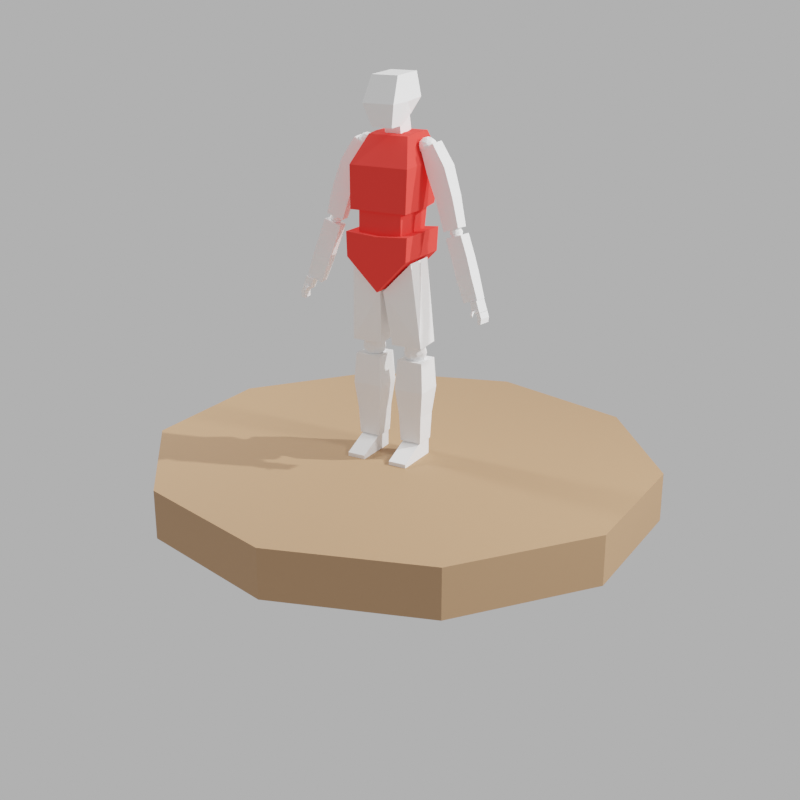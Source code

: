 # Source: character.blend  (saved by Blender 3.1.7; exported with 4.5.12 LTS)
import bpy
from mathutils import Matrix  # noqa: F401  (used for matrix-valued properties, if any)

bpy.ops.wm.read_factory_settings(use_empty=True)
scene = bpy.context.scene
scene.name = 'Scene'

# ---- collections
col_setup = bpy.data.collections.new('Setup'); scene.collection.children.link(col_setup)
col_lighting = bpy.data.collections.new('Lighting'); scene.collection.children.link(col_lighting)

# ---- materials (node trees are filled in below, after node groups)
mat_material = bpy.data.materials.new('Material')
mat_material.alpha_threshold = 0.0
mat_material.line_color = (0.0, 0.0, 0.0, 1.0)
mat_material_002 = bpy.data.materials.new('Material.002')
mat_material_009 = bpy.data.materials.new('Material.009')

# ---- material node trees
mat_material.use_nodes = True; mat_material.node_tree.nodes.clear()
_N = mat_material.node_tree.nodes; _L = mat_material.node_tree.links
n0 = _N.new('ShaderNodeOutputMaterial'); n0.name = 'Material Output'; n0.location = (300, 300)
n1 = _N.new('ShaderNodeBsdfPrincipled'); n1.name = 'Principled BSDF'; n1.location = (10, 300)
n1.distribution = 'GGX'
n1.subsurface_method = 'BURLEY'
n1.inputs[0].default_value = (1.0, 1.0, 1.0, 1.0)
n1.inputs[2].default_value = 1.0
n1.inputs[3].default_value = 1.45
n1.inputs[27].default_value = (0.0, 0.0, 0.0, 1.0)
n1.inputs[28].default_value = 1.0
_L.new(n1.outputs[0], n0.inputs[0])
n0.is_active_output = True
mat_material_002.use_nodes = True; mat_material_002.node_tree.nodes.clear()
_N = mat_material_002.node_tree.nodes; _L = mat_material_002.node_tree.links
n0 = _N.new('ShaderNodeBsdfPrincipled'); n0.name = 'Principled BSDF'; n0.location = (10, 300)
n0.distribution = 'GGX'
n0.subsurface_method = 'BURLEY'
n0.inputs[0].default_value = (1.0, 0.05512, 0.04501, 1.0)
n0.inputs[2].default_value = 1.0
n0.inputs[3].default_value = 1.45
n0.inputs[13].default_value = 0.2
n0.inputs[27].default_value = (0.0, 0.0, 0.0, 1.0)
n0.inputs[28].default_value = 1.0
n1 = _N.new('ShaderNodeOutputMaterial'); n1.name = 'Material Output'; n1.location = (300, 300)
_L.new(n0.outputs[0], n1.inputs[0])
n1.is_active_output = True
mat_material_009.use_nodes = True; mat_material_009.node_tree.nodes.clear()
_N = mat_material_009.node_tree.nodes; _L = mat_material_009.node_tree.links
n0 = _N.new('ShaderNodeBsdfPrincipled'); n0.name = 'Principled BSDF'; n0.location = (10, 300)
n0.distribution = 'GGX'
n0.subsurface_method = 'RANDOM_WALK_SKIN'
n0.inputs[0].default_value = (0.4385, 0.2505, 0.1326, 1.0)
n0.inputs[2].default_value = 0.75
n0.inputs[3].default_value = 1.45
n0.inputs[27].default_value = (0.0, 0.0, 0.0, 1.0)
n0.inputs[28].default_value = 1.0
n1 = _N.new('ShaderNodeOutputMaterial'); n1.name = 'Material Output'; n1.location = (300, 300)
_L.new(n0.outputs[0], n1.inputs[0])
n1.is_active_output = True

# ---- world
world_world = bpy.data.worlds.new('World'); scene.world = world_world
world_world.use_nodes = True; world_world.node_tree.nodes.clear()
_N = world_world.node_tree.nodes; _L = world_world.node_tree.links
n0 = _N.new('ShaderNodeOutputWorld'); n0.name = 'World Output'; n0.location = (300, 300)
n1 = _N.new('ShaderNodeBackground'); n1.name = 'Background'; n1.location = (10, 300)
n1.inputs[0].default_value = (0.4969, 0.4969, 0.4969, 1.0)
_L.new(n1.outputs[0], n0.inputs[0])
n0.is_active_output = True
world_world.color = (0.05088, 0.05088, 0.05088)
world_world.use_sun_shadow = False
world_world.sun_shadow_jitter_overblur = 0.0

# ---- cameras
cam_camera = bpy.data.cameras.new('Camera')
cam_camera.lens = 55.0

# ---- lights
light_sun = bpy.data.lights.new('Sun', 'SUN')
light_sun.transmission_factor = 0.0
light_sun.angle = 0.01745
light_sun.energy = 3.0
light_sun.shadow_soft_size = 0.125
light_area_001 = bpy.data.lights.new('Area.001', 'AREA')
light_area_001.transmission_factor = 0.0
light_area_001.energy = 785.4
light_area_001.shadow_soft_size = 1.0
light_area_001.shadow_maximum_resolution = 0.006
light_area_001.use_absolute_resolution = True
light_area_001.size = 1.0
light_area_001.size_y = 1.0
light_area = bpy.data.lights.new('Area', 'AREA')
light_area.transmission_factor = 0.0
light_area.energy = 785.4
light_area.shadow_soft_size = 1.0
light_area.shadow_maximum_resolution = 0.006
light_area.use_absolute_resolution = True
light_area.size = 1.0
light_area.size_y = 1.0

# ---- meshes
me_cube_016 = bpy.data.meshes.new('Cube.016')
me_cube_016.from_pydata([(-0.7112, -0.6588, -1.311), (1.04, -0.7204, -0.6422), (-1.158, 0.908, 1.919), (0.5935, 0.8464, 2.588), (0.0044, -0.5134, -3.207), (1.756, -0.5751, -2.538), (-0.4423, 1.053, 0.02299), (1.309, 0.9917, 0.6917), (-1.01, -0.0196, 1.391), (0.7418, -0.08122, 2.06), (-0.567, 0.04998, -1.081), (1.184, -0.01164, -0.4127), (-63.18, 3.799, 152.3), (-50.08, 3.217, 160.9), (-61.47, 7.464, 153.4), (-48.36, 6.882, 162.0), (-36.71, 2.787, 75.36), (-20.44, 2.215, 81.57), (-34.97, 5.914, 75.21), (-18.7, 5.342, 81.42), (-54.27, 7.403, 131.8), (-34.74, 6.768, 139.9), (-56.23, 3.413, 131.0), (-36.7, 2.777, 139.0), (-25.47, 6.045, 110.8), (-45.22, 3.09, 103.3), (-43.37, 6.649, 103.7), (-27.29, 2.407, 110.7), (-34.16, 2.711, 68.95), (-17.59, 2.128, 75.28), (-32.34, 5.978, 68.81), (-15.77, 5.395, 75.13), (-12.92, 1.923, 6.871), (2.233, 1.389, 12.66), (-11.25, 4.911, 6.735), (3.896, 4.378, 12.52), (-25.36, 5.836, 47.8), (-8.796, 5.253, 54.13), (-27.18, 2.569, 47.95), (-10.61, 1.986, 54.28), (-3.255, 4.941, 37.13), (-21.74, 2.097, 31.05), (-19.82, 5.524, 30.81), (-5.171, 1.514, 37.37), (-4.899, 1.141, 9.811), (2.296, 0.8878, 12.63), (-3.097, 4.377, 9.661), (4.099, 4.124, 12.48), (-1.042, 0.9705, -1.656), (6.154, 0.7175, 1.161), (0.761, 4.207, -1.807), (7.957, 3.954, 1.01), (2.578, 0.8639, -0.6189), (6.283, 0.7336, 0.8113), (4.381, 4.1, -0.7698), (8.086, 3.97, 0.6604), (4.202, 0.6931, -11.85), (7.907, 0.5628, -10.42), (6.004, 3.929, -12.0), (9.709, 3.799, -10.57), (6.34, 4.014, -6.594), (10.04, 3.883, -5.164), (4.538, 0.7775, -6.443), (8.242, 0.6471, -5.013), (-59.59, 5.405, 147.6), (-53.37, 4.252, 152.6), (-61.97, 3.539, 152.6), (-67.29, 5.405, 152.6), (-61.97, 7.271, 152.6), (-53.37, 6.558, 152.6), (-57.21, 3.539, 160.8), (-65.82, 4.252, 160.8), (-65.82, 6.558, 160.8), (-57.21, 7.271, 160.8), (-51.9, 5.405, 160.8), (-59.59, 5.405, 165.9), (-60.99, 4.309, 148.9), (-55.93, 4.727, 148.9), (-57.33, 3.631, 151.9), (-52.27, 5.405, 151.9), (-55.93, 6.083, 148.9), (-64.11, 5.405, 148.9), (-65.51, 4.309, 151.9), (-60.99, 6.502, 148.9), (-65.51, 6.502, 151.9), (-57.33, 7.18, 151.9), (-51.41, 4.727, 156.7), (-51.41, 6.083, 156.7), (-59.59, 3.212, 156.7), (-54.53, 3.631, 156.7), (-67.77, 4.727, 156.7), (-64.65, 3.631, 156.7), (-64.65, 7.18, 156.7), (-67.77, 6.083, 156.7), (-54.53, 7.18, 156.7), (-59.59, 7.598, 156.7), (-53.67, 4.309, 161.6), (-61.85, 3.631, 161.6), (-66.91, 5.405, 161.6), (-61.85, 7.18, 161.6), (-53.67, 6.502, 161.6), (-58.19, 4.309, 164.5), (-55.07, 5.405, 164.5), (-63.25, 4.727, 164.5), (-63.25, 6.083, 164.5), (-58.19, 6.502, 164.5), (-31.6, 4.282, 73.24), (-27.44, 3.294, 70.03), (-29.73, 2.881, 76.21), (-30.25, 4.251, 79.95), (-28.27, 5.511, 76.09), (-26.53, 4.919, 69.96), (-23.51, 2.652, 74.76), (-25.24, 3.243, 80.89), (-24.34, 4.868, 80.81), (-22.04, 5.281, 74.64), (-21.53, 3.912, 70.9), (-20.17, 3.88, 77.6), (-31.51, 3.494, 74.6), (-30.16, 3.737, 70.97), (-29.06, 2.913, 72.71), (-27.18, 4.111, 69.04), (-29.63, 4.692, 70.93), (-31.81, 4.299, 76.8), (-30.71, 3.476, 78.54), (-30.65, 5.04, 74.53), (-29.85, 5.021, 78.47), (-27.67, 5.414, 72.6), (-24.23, 3.519, 69.59), (-23.7, 4.474, 69.55), (-26.75, 2.536, 75.49), (-25.4, 2.779, 71.86), (-28.07, 3.688, 81.29), (-27.77, 2.883, 79.09), (-26.38, 5.384, 78.98), (-27.54, 4.644, 81.25), (-24.01, 5.279, 71.75), (-25.03, 5.627, 75.35), (-21.92, 3.141, 72.37), (-24.11, 2.749, 78.24), (-24.6, 4.051, 81.8), (-22.72, 5.249, 78.13), (-21.06, 4.687, 72.3), (-21.13, 3.123, 76.31), (-19.96, 3.863, 74.04), (-22.15, 3.47, 79.92), (-21.62, 4.426, 79.87), (-20.27, 4.668, 76.24), (-183.7, -0.6587, -1.311), (-185.4, -0.7204, -0.6422), (-183.2, 0.908, 1.919), (-185.0, 0.8464, 2.588), (-184.4, -0.5134, -3.207), (-186.1, -0.5751, -2.538), (-183.9, 1.053, 0.02299), (-185.7, 0.9917, 0.6917), (-183.4, -0.0196, 1.391), (-185.1, -0.08122, 2.06), (-183.8, 0.04998, -1.081), (-185.6, -0.01164, -0.4127), (-121.2, 3.799, 152.3), (-134.3, 3.217, 160.9), (-122.9, 7.464, 153.4), (-136.0, 6.882, 162.0), (-147.7, 2.787, 75.36), (-163.9, 2.215, 81.57), (-149.4, 5.914, 75.21), (-165.7, 5.342, 81.42), (-130.1, 7.403, 131.8), (-149.6, 6.768, 139.9), (-128.1, 3.413, 131.0), (-147.7, 2.777, 139.0), (-158.9, 6.045, 110.8), (-139.2, 3.09, 103.3), (-141.0, 6.649, 103.7), (-157.1, 2.407, 110.7), (-150.2, 2.711, 68.95), (-166.8, 2.128, 75.28), (-152.0, 5.978, 68.81), (-168.6, 5.395, 75.13), (-171.5, 1.923, 6.871), (-186.6, 1.389, 12.66), (-173.1, 4.911, 6.735), (-188.3, 4.378, 12.52), (-159.0, 5.836, 47.8), (-175.6, 5.253, 54.13), (-157.2, 2.569, 47.95), (-173.8, 1.986, 54.28), (-181.1, 4.941, 37.13), (-162.6, 2.097, 31.05), (-164.5, 5.524, 30.81), (-179.2, 1.514, 37.37), (-179.5, 1.141, 9.811), (-186.7, 0.8878, 12.63), (-181.3, 4.377, 9.661), (-188.5, 4.124, 12.48), (-183.3, 0.9705, -1.656), (-190.5, 0.7175, 1.161), (-185.1, 4.207, -1.807), (-192.3, 3.954, 1.01), (-186.9, 0.8639, -0.6189), (-190.7, 0.7336, 0.8113), (-188.7, 4.1, -0.7698), (-192.5, 3.97, 0.6604), (-188.6, 0.6931, -11.85), (-192.3, 0.5628, -10.42), (-190.4, 3.929, -12.0), (-194.1, 3.799, -10.57), (-190.7, 4.014, -6.594), (-194.4, 3.883, -5.164), (-188.9, 0.7775, -6.443), (-192.6, 0.6471, -5.013), (-124.8, 5.405, 147.6), (-131.0, 4.252, 152.6), (-122.4, 3.539, 152.6), (-117.1, 5.405, 152.6), (-122.4, 7.271, 152.6), (-131.0, 6.558, 152.6), (-127.2, 3.539, 160.8), (-118.6, 4.252, 160.8), (-118.6, 6.558, 160.8), (-127.2, 7.271, 160.8), (-132.5, 5.405, 160.8), (-124.8, 5.405, 165.9), (-123.4, 4.309, 148.9), (-128.4, 4.727, 148.9), (-127.0, 3.631, 151.9), (-132.1, 5.405, 151.9), (-128.4, 6.083, 148.9), (-120.3, 5.405, 148.9), (-118.9, 4.309, 151.9), (-123.4, 6.502, 148.9), (-118.9, 6.502, 151.9), (-127.0, 7.18, 151.9), (-133.0, 4.727, 156.7), (-133.0, 6.083, 156.7), (-124.8, 3.212, 156.7), (-129.8, 3.631, 156.7), (-116.6, 4.727, 156.7), (-119.7, 3.631, 156.7), (-119.7, 7.18, 156.7), (-116.6, 6.083, 156.7), (-129.8, 7.18, 156.7), (-124.8, 7.598, 156.7), (-130.7, 4.309, 161.6), (-122.5, 3.631, 161.6), (-117.5, 5.405, 161.6), (-122.5, 7.18, 161.6), (-130.7, 6.502, 161.6), (-126.2, 4.309, 164.5), (-129.3, 5.405, 164.5), (-121.1, 4.727, 164.5), (-121.1, 6.083, 164.5), (-126.2, 6.502, 164.5), (-152.8, 4.282, 73.24), (-156.9, 3.294, 70.03), (-154.6, 2.881, 76.21), (-154.1, 4.251, 79.95), (-156.1, 5.511, 76.09), (-157.8, 4.919, 69.96), (-160.9, 2.652, 74.76), (-159.1, 3.243, 80.89), (-160.0, 4.868, 80.81), (-162.3, 5.281, 74.64), (-162.8, 3.912, 70.9), (-164.2, 3.88, 77.6), (-152.9, 3.494, 74.6), (-154.2, 3.737, 70.97), (-155.3, 2.913, 72.71), (-157.2, 4.111, 69.04), (-154.7, 4.692, 70.93), (-152.6, 4.299, 76.8), (-153.7, 3.476, 78.54), (-153.7, 5.04, 74.53), (-154.5, 5.021, 78.47), (-156.7, 5.414, 72.6), (-160.1, 3.519, 69.59), (-160.7, 4.474, 69.55), (-157.6, 2.536, 75.49), (-159.0, 2.779, 71.86), (-156.3, 3.688, 81.29), (-156.6, 2.883, 79.09), (-158.0, 5.384, 78.98), (-156.8, 4.644, 81.25), (-160.4, 5.279, 71.75), (-159.3, 5.627, 75.35), (-162.4, 3.141, 72.37), (-160.3, 2.749, 78.24), (-159.8, 4.051, 81.8), (-161.7, 5.249, 78.13), (-163.3, 4.687, 72.3), (-163.2, 3.123, 76.31), (-164.4, 3.863, 74.04), (-162.2, 3.47, 79.92), (-162.8, 4.426, 79.87), (-164.1, 4.668, 76.24)], [], [(8, 9, 3, 2), (2, 3, 7, 6), (10, 11, 5, 4), (4, 5, 1, 0), (8, 10, 4, 0), (11, 9, 1, 5), (7, 3, 9, 11), (2, 6, 10, 8), (6, 7, 11, 10), (0, 1, 9, 8), (12, 13, 15, 14), (26, 24, 19, 18), (18, 19, 17, 16), (22, 23, 13, 12), (26, 18, 16, 25), (21, 15, 13, 23), (24, 21, 23, 27), (14, 20, 22, 12), (25, 27, 23, 22), (14, 15, 21, 20), (16, 17, 27, 25), (19, 24, 27, 17), (20, 26, 25, 22), (20, 21, 24, 26), (28, 29, 31, 30), (42, 40, 35, 34), (34, 35, 33, 32), (38, 39, 29, 28), (42, 34, 32, 41), (37, 31, 29, 39), (40, 37, 39, 43), (30, 36, 38, 28), (41, 43, 39, 38), (30, 31, 37, 36), (32, 33, 43, 41), (35, 40, 43, 33), (36, 42, 41, 38), (36, 37, 40, 42), (44, 45, 47, 46), (46, 47, 51, 50), (50, 51, 49, 48), (48, 49, 45, 44), (46, 50, 48, 44), (51, 47, 45, 49), (52, 53, 55, 54), (60, 61, 59, 58), (58, 59, 57, 56), (62, 63, 53, 52), (60, 58, 56, 62), (61, 55, 53, 63), (59, 61, 63, 57), (54, 60, 62, 52), (56, 57, 63, 62), (54, 55, 61, 60), (64, 77, 76), (65, 77, 79), (64, 76, 81), (64, 81, 83), (64, 83, 80), (65, 79, 86), (66, 78, 88), (67, 82, 90), (68, 84, 92), (69, 85, 94), (65, 86, 89), (66, 88, 91), (67, 90, 93), (68, 92, 95), (69, 94, 87), (70, 96, 101), (71, 97, 103), (72, 98, 104), (73, 99, 105), (74, 100, 102), (102, 105, 75), (102, 100, 105), (100, 73, 105), (105, 104, 75), (105, 99, 104), (99, 72, 104), (104, 103, 75), (104, 98, 103), (98, 71, 103), (103, 101, 75), (103, 97, 101), (97, 70, 101), (101, 102, 75), (101, 96, 102), (96, 74, 102), (87, 100, 74), (87, 94, 100), (94, 73, 100), (95, 99, 73), (95, 92, 99), (92, 72, 99), (93, 98, 72), (93, 90, 98), (90, 71, 98), (91, 97, 71), (91, 88, 97), (88, 70, 97), (89, 96, 70), (89, 86, 96), (86, 74, 96), (94, 95, 73), (94, 85, 95), (85, 68, 95), (92, 93, 72), (92, 84, 93), (84, 67, 93), (90, 91, 71), (90, 82, 91), (82, 66, 91), (88, 89, 70), (88, 78, 89), (78, 65, 89), (86, 87, 74), (86, 79, 87), (79, 69, 87), (80, 85, 69), (80, 83, 85), (83, 68, 85), (83, 84, 68), (83, 81, 84), (81, 67, 84), (81, 82, 67), (81, 76, 82), (76, 66, 82), (79, 80, 69), (79, 77, 80), (77, 64, 80), (76, 78, 66), (76, 77, 78), (77, 65, 78), (106, 119, 118), (107, 119, 121), (106, 118, 123), (106, 123, 125), (106, 125, 122), (107, 121, 128), (108, 120, 130), (109, 124, 132), (110, 126, 134), (111, 127, 136), (107, 128, 131), (108, 130, 133), (109, 132, 135), (110, 134, 137), (111, 136, 129), (112, 138, 143), (113, 139, 145), (114, 140, 146), (115, 141, 147), (116, 142, 144), (144, 147, 117), (144, 142, 147), (142, 115, 147), (147, 146, 117), (147, 141, 146), (141, 114, 146), (146, 145, 117), (146, 140, 145), (140, 113, 145), (145, 143, 117), (145, 139, 143), (139, 112, 143), (143, 144, 117), (143, 138, 144), (138, 116, 144), (129, 142, 116), (129, 136, 142), (136, 115, 142), (137, 141, 115), (137, 134, 141), (134, 114, 141), (135, 140, 114), (135, 132, 140), (132, 113, 140), (133, 139, 113), (133, 130, 139), (130, 112, 139), (131, 138, 112), (131, 128, 138), (128, 116, 138), (136, 137, 115), (136, 127, 137), (127, 110, 137), (134, 135, 114), (134, 126, 135), (126, 109, 135), (132, 133, 113), (132, 124, 133), (124, 108, 133), (130, 131, 112), (130, 120, 131), (120, 107, 131), (128, 129, 116), (128, 121, 129), (121, 111, 129), (122, 127, 111), (122, 125, 127), (125, 110, 127), (125, 126, 110), (125, 123, 126), (123, 109, 126), (123, 124, 109), (123, 118, 124), (118, 108, 124), (121, 122, 111), (121, 119, 122), (119, 106, 122), (118, 120, 108), (118, 119, 120), (119, 107, 120), (156, 157, 151, 150), (150, 151, 155, 154), (158, 159, 153, 152), (152, 153, 149, 148), (156, 158, 152, 148), (159, 157, 149, 153), (155, 151, 157, 159), (150, 154, 158, 156), (154, 155, 159, 158), (148, 149, 157, 156), (160, 161, 163, 162), (174, 172, 167, 166), (166, 167, 165, 164), (170, 171, 161, 160), (174, 166, 164, 173), (169, 163, 161, 171), (172, 169, 171, 175), (162, 168, 170, 160), (173, 175, 171, 170), (162, 163, 169, 168), (164, 165, 175, 173), (167, 172, 175, 165), (168, 174, 173, 170), (168, 169, 172, 174), (176, 177, 179, 178), (190, 188, 183, 182), (182, 183, 181, 180), (186, 187, 177, 176), (190, 182, 180, 189), (185, 179, 177, 187), (188, 185, 187, 191), (178, 184, 186, 176), (189, 191, 187, 186), (178, 179, 185, 184), (180, 181, 191, 189), (183, 188, 191, 181), (184, 190, 189, 186), (184, 185, 188, 190), (192, 193, 195, 194), (194, 195, 199, 198), (198, 199, 197, 196), (196, 197, 193, 192), (194, 198, 196, 192), (199, 195, 193, 197), (200, 201, 203, 202), (208, 209, 207, 206), (206, 207, 205, 204), (210, 211, 201, 200), (208, 206, 204, 210), (209, 203, 201, 211), (207, 209, 211, 205), (202, 208, 210, 200), (204, 205, 211, 210), (202, 203, 209, 208), (212, 225, 224), (213, 225, 227), (212, 224, 229), (212, 229, 231), (212, 231, 228), (213, 227, 234), (214, 226, 236), (215, 230, 238), (216, 232, 240), (217, 233, 242), (213, 234, 237), (214, 236, 239), (215, 238, 241), (216, 240, 243), (217, 242, 235), (218, 244, 249), (219, 245, 251), (220, 246, 252), (221, 247, 253), (222, 248, 250), (250, 253, 223), (250, 248, 253), (248, 221, 253), (253, 252, 223), (253, 247, 252), (247, 220, 252), (252, 251, 223), (252, 246, 251), (246, 219, 251), (251, 249, 223), (251, 245, 249), (245, 218, 249), (249, 250, 223), (249, 244, 250), (244, 222, 250), (235, 248, 222), (235, 242, 248), (242, 221, 248), (243, 247, 221), (243, 240, 247), (240, 220, 247), (241, 246, 220), (241, 238, 246), (238, 219, 246), (239, 245, 219), (239, 236, 245), (236, 218, 245), (237, 244, 218), (237, 234, 244), (234, 222, 244), (242, 243, 221), (242, 233, 243), (233, 216, 243), (240, 241, 220), (240, 232, 241), (232, 215, 241), (238, 239, 219), (238, 230, 239), (230, 214, 239), (236, 237, 218), (236, 226, 237), (226, 213, 237), (234, 235, 222), (234, 227, 235), (227, 217, 235), (228, 233, 217), (228, 231, 233), (231, 216, 233), (231, 232, 216), (231, 229, 232), (229, 215, 232), (229, 230, 215), (229, 224, 230), (224, 214, 230), (227, 228, 217), (227, 225, 228), (225, 212, 228), (224, 226, 214), (224, 225, 226), (225, 213, 226), (254, 267, 266), (255, 267, 269), (254, 266, 271), (254, 271, 273), (254, 273, 270), (255, 269, 276), (256, 268, 278), (257, 272, 280), (258, 274, 282), (259, 275, 284), (255, 276, 279), (256, 278, 281), (257, 280, 283), (258, 282, 285), (259, 284, 277), (260, 286, 291), (261, 287, 293), (262, 288, 294), (263, 289, 295), (264, 290, 292), (292, 295, 265), (292, 290, 295), (290, 263, 295), (295, 294, 265), (295, 289, 294), (289, 262, 294), (294, 293, 265), (294, 288, 293), (288, 261, 293), (293, 291, 265), (293, 287, 291), (287, 260, 291), (291, 292, 265), (291, 286, 292), (286, 264, 292), (277, 290, 264), (277, 284, 290), (284, 263, 290), (285, 289, 263), (285, 282, 289), (282, 262, 289), (283, 288, 262), (283, 280, 288), (280, 261, 288), (281, 287, 261), (281, 278, 287), (278, 260, 287), (279, 286, 260), (279, 276, 286), (276, 264, 286), (284, 285, 263), (284, 275, 285), (275, 258, 285), (282, 283, 262), (282, 274, 283), (274, 257, 283), (280, 281, 261), (280, 272, 281), (272, 256, 281), (278, 279, 260), (278, 268, 279), (268, 255, 279), (276, 277, 264), (276, 269, 277), (269, 259, 277), (270, 275, 259), (270, 273, 275), (273, 258, 275), (273, 274, 258), (273, 271, 274), (271, 257, 274), (271, 272, 257), (271, 266, 272), (266, 256, 272), (269, 270, 259), (269, 267, 270), (267, 254, 270), (266, 268, 256), (266, 267, 268), (267, 255, 268)])
_uv = me_cube_016.uv_layers.new(name='UVMap')
_uv.uv.foreach_set('vector', [0.375, 0.1201, 0.625, 0.1201, 0.625, 0.25, 0.375, 0.25, 0.375, 0.25, 0.625, 0.25, 0.625, 0.5, 0.375, 0.5, 0.375, 0.6266, 0.625, 0.6266, 0.625, 0.75, 0.375, 0.75, 0.375, 0.75, 0.625, 0.75, 0.625, 1.0, 0.375, 1.0, 0.125, 0.6299, 0.375, 0.6266, 0.375, 0.75, 0.125, 0.75, 0.625, 0.6266, 0.875, 0.6299, 0.875, 0.75, 0.625, 0.75, 0.625, 0.5, 0.875, 0.5, 0.875, 0.6299, 0.625, 0.6266, 0.125, 0.5, 0.375, 0.5, 0.375, 0.6266, 0.125, 0.6299, 0.375, 0.5, 0.625, 0.5, 0.625, 0.6266, 0.375, 0.6266, 0.375, 0.0, 0.625, 0.0, 0.625, 0.1201, 0.375, 0.1201, 0.375, 0.0, 0.625, 0.0, 0.625, 0.25, 0.375, 0.25, 0.375, 0.4097, 0.625, 0.4097, 0.625, 0.5, 0.375, 0.5, 0.375, 0.5, 0.625, 0.5, 0.625, 0.75, 0.375, 0.75, 0.375, 0.9305, 0.625, 0.9305, 0.625, 1.0, 0.375, 1.0, 0.2847, 0.5, 0.375, 0.5, 0.375, 0.75, 0.2847, 0.75, 0.8055, 0.5, 0.875, 0.5, 0.875, 0.75, 0.8055, 0.75, 0.7153, 0.5, 0.8055, 0.5, 0.8055, 0.75, 0.7153, 0.75, 0.125, 0.5, 0.1945, 0.5, 0.1945, 0.75, 0.125, 0.75, 0.375, 0.8403, 0.625, 0.8403, 0.625, 0.9305, 0.375, 0.9305, 0.375, 0.25, 0.625, 0.25, 0.625, 0.3195, 0.375, 0.3195, 0.375, 0.75, 0.625, 0.75, 0.625, 0.8403, 0.375, 0.8403, 0.625, 0.5, 0.7153, 0.5, 0.7153, 0.75, 0.625, 0.75, 0.1945, 0.5, 0.2847, 0.5, 0.2847, 0.75, 0.1945, 0.75, 0.375, 0.3195, 0.625, 0.3195, 0.625, 0.4097, 0.375, 0.4097, 0.375, 0.0, 0.625, 0.0, 0.625, 0.25, 0.375, 0.25, 0.375, 0.4024, 0.625, 0.4024, 0.625, 0.5, 0.375, 0.5, 0.375, 0.5, 0.625, 0.5, 0.625, 0.75, 0.375, 0.75, 0.375, 0.9158, 0.625, 0.9158, 0.625, 1.0, 0.375, 1.0, 0.2774, 0.5, 0.375, 0.5, 0.375, 0.75, 0.2774, 0.75, 0.7908, 0.5, 0.875, 0.5, 0.875, 0.75, 0.7908, 0.75, 0.7226, 0.5, 0.7908, 0.5, 0.7908, 0.75, 0.7226, 0.75, 0.125, 0.5, 0.2092, 0.5, 0.2092, 0.75, 0.125, 0.75, 0.375, 0.8476, 0.625, 0.8476, 0.625, 0.9158, 0.375, 0.9158, 0.375, 0.25, 0.625, 0.25, 0.625, 0.3342, 0.375, 0.3342, 0.375, 0.75, 0.625, 0.75, 0.625, 0.8476, 0.375, 0.8476, 0.625, 0.5, 0.7226, 0.5, 0.7226, 0.75, 0.625, 0.75, 0.2092, 0.5, 0.2774, 0.5, 0.2774, 0.75, 0.2092, 0.75, 0.375, 0.3342, 0.625, 0.3342, 0.625, 0.4024, 0.375, 0.4024, 0.375, 0.0, 0.625, 0.0, 0.625, 0.25, 0.375, 0.25, 0.375, 0.25, 0.625, 0.25, 0.625, 0.5, 0.375, 0.5, 0.375, 0.5, 0.625, 0.5, 0.625, 0.75, 0.375, 0.75, 0.375, 0.75, 0.625, 0.75, 0.625, 1.0, 0.375, 1.0, 0.125, 0.5, 0.375, 0.5, 0.375, 0.75, 0.125, 0.75, 0.625, 0.5, 0.875, 0.5, 0.875, 0.75, 0.625, 0.75, 0.375, 0.0, 0.625, 0.0, 0.625, 0.25, 0.375, 0.25, 0.375, 0.377, 0.625, 0.377, 0.625, 0.5, 0.375, 0.5, 0.375, 0.5, 0.625, 0.5, 0.625, 0.75, 0.375, 0.75, 0.375, 0.873, 0.625, 0.873, 0.625, 1.0, 0.375, 1.0, 0.252, 0.5, 0.375, 0.5, 0.375, 0.75, 0.252, 0.75, 0.748, 0.5, 0.875, 0.5, 0.875, 0.75, 0.748, 0.75, 0.625, 0.5, 0.748, 0.5, 0.748, 0.75, 0.625, 0.75, 0.125, 0.5, 0.252, 0.5, 0.252, 0.75, 0.125, 0.75, 0.375, 0.75, 0.625, 0.75, 0.625, 0.873, 0.375, 0.873, 0.375, 0.25, 0.625, 0.25, 0.625, 0.377, 0.375, 0.377, 0.1818, 0.0, 0.2273, 0.07873, 0.1364, 0.07873, 0.2727, 0.1575, 0.3182, 0.07873, 0.3636, 0.1575, 0.9091, 0.0, 0.9545, 0.07873, 0.8636, 0.07873, 0.7273, 0.0, 0.7727, 0.07873, 0.6818, 0.07873, 0.5455, 0.0, 0.5909, 0.07873, 0.5, 0.07873, 0.2727, 0.1575, 0.3636, 0.1575, 0.3182, 0.2362, 0.09091, 0.1575, 0.1818, 0.1575, 0.1364, 0.2362, 0.8182, 0.1575, 0.9091, 0.1575, 0.8636, 0.2362, 0.6364, 0.1575, 0.7273, 0.1575, 0.6818, 0.2362, 0.4545, 0.1575, 0.5455, 0.1575, 0.5, 0.2362, 0.2727, 0.1575, 0.3182, 0.2362, 0.2273, 0.2362, 0.09091, 0.1575, 0.1364, 0.2362, 0.04546, 0.2362, 0.8182, 0.1575, 0.8636, 0.2362, 0.7727, 0.2362, 0.6364, 0.1575, 0.6818, 0.2362, 0.5909, 0.2362, 0.4545, 0.1575, 0.5, 0.2362, 0.4091, 0.2362, 0.1818, 0.3149, 0.2727, 0.3149, 0.2273, 0.3937, 0.0, 0.3149, 0.09091, 0.3149, 0.04546, 0.3937, 0.7273, 0.3149, 0.8182, 0.3149, 0.7727, 0.3937, 0.5455, 0.3149, 0.6364, 0.3149, 0.5909, 0.3937, 0.3636, 0.3149, 0.4545, 0.3149, 0.4091, 0.3937, 0.4091, 0.3937, 0.5, 0.3937, 0.4545, 0.4724, 0.4091, 0.3937, 0.4545, 0.3149, 0.5, 0.3937, 0.4545, 0.3149, 0.5455, 0.3149, 0.5, 0.3937, 0.5909, 0.3937, 0.6818, 0.3937, 0.6364, 0.4724, 0.5909, 0.3937, 0.6364, 0.3149, 0.6818, 0.3937, 0.6364, 0.3149, 0.7273, 0.3149, 0.6818, 0.3937, 0.7727, 0.3937, 0.8636, 0.3937, 0.8182, 0.4724, 0.7727, 0.3937, 0.8182, 0.3149, 0.8636, 0.3937, 0.8182, 0.3149, 0.9091, 0.3149, 0.8636, 0.3937, 0.04546, 0.3937, 0.1364, 0.3937, 0.09091, 0.4724, 0.04546, 0.3937, 0.09091, 0.3149, 0.1364, 0.3937, 0.09091, 0.3149, 0.1818, 0.3149, 0.1364, 0.3937, 0.2273, 0.3937, 0.3182, 0.3937, 0.2727, 0.4724, 0.2273, 0.3937, 0.2727, 0.3149, 0.3182, 0.3937, 0.2727, 0.3149, 0.3636, 0.3149, 0.3182, 0.3937, 0.4091, 0.2362, 0.4545, 0.3149, 0.3636, 0.3149, 0.4091, 0.2362, 0.5, 0.2362, 0.4545, 0.3149, 0.5, 0.2362, 0.5455, 0.3149, 0.4545, 0.3149, 0.5909, 0.2362, 0.6364, 0.3149, 0.5455, 0.3149, 0.5909, 0.2362, 0.6818, 0.2362, 0.6364, 0.3149, 0.6818, 0.2362, 0.7273, 0.3149, 0.6364, 0.3149, 0.7727, 0.2362, 0.8182, 0.3149, 0.7273, 0.3149, 0.7727, 0.2362, 0.8636, 0.2362, 0.8182, 0.3149, 0.8636, 0.2362, 0.9091, 0.3149, 0.8182, 0.3149, 0.04546, 0.2362, 0.09091, 0.3149, 0.0, 0.3149, 0.04546, 0.2362, 0.1364, 0.2362, 0.09091, 0.3149, 0.1364, 0.2362, 0.1818, 0.3149, 0.09091, 0.3149, 0.2273, 0.2362, 0.2727, 0.3149, 0.1818, 0.3149, 0.2273, 0.2362, 0.3182, 0.2362, 0.2727, 0.3149, 0.3182, 0.2362, 0.3636, 0.3149, 0.2727, 0.3149, 0.5, 0.2362, 0.5909, 0.2362, 0.5455, 0.3149, 0.5, 0.2362, 0.5455, 0.1575, 0.5909, 0.2362, 0.5455, 0.1575, 0.6364, 0.1575, 0.5909, 0.2362, 0.6818, 0.2362, 0.7727, 0.2362, 0.7273, 0.3149, 0.6818, 0.2362, 0.7273, 0.1575, 0.7727, 0.2362, 0.7273, 0.1575, 0.8182, 0.1575, 0.7727, 0.2362, 0.8636, 0.2362, 0.9545, 0.2362, 0.9091, 0.3149, 0.8636, 0.2362, 0.9091, 0.1575, 0.9545, 0.2362, 0.9091, 0.1575, 1.0, 0.1575, 0.9545, 0.2362, 0.1364, 0.2362, 0.2273, 0.2362, 0.1818, 0.3149, 0.1364, 0.2362, 0.1818, 0.1575, 0.2273, 0.2362, 0.1818, 0.1575, 0.2727, 0.1575, 0.2273, 0.2362, 0.3182, 0.2362, 0.4091, 0.2362, 0.3636, 0.3149, 0.3182, 0.2362, 0.3636, 0.1575, 0.4091, 0.2362, 0.3636, 0.1575, 0.4545, 0.1575, 0.4091, 0.2362, 0.5, 0.07873, 0.5455, 0.1575, 0.4545, 0.1575, 0.5, 0.07873, 0.5909, 0.07873, 0.5455, 0.1575, 0.5909, 0.07873, 0.6364, 0.1575, 0.5455, 0.1575, 0.6818, 0.07873, 0.7273, 0.1575, 0.6364, 0.1575, 0.6818, 0.07873, 0.7727, 0.07873, 0.7273, 0.1575, 0.7727, 0.07873, 0.8182, 0.1575, 0.7273, 0.1575, 0.8636, 0.07873, 0.9091, 0.1575, 0.8182, 0.1575, 0.8636, 0.07873, 0.9545, 0.07873, 0.9091, 0.1575, 0.9545, 0.07873, 1.0, 0.1575, 0.9091, 0.1575, 0.3636, 0.1575, 0.4091, 0.07873, 0.4545, 0.1575, 0.3636, 0.1575, 0.3182, 0.07873, 0.4091, 0.07873, 0.3182, 0.07873, 0.3636, 0.0, 0.4091, 0.07873, 0.1364, 0.07873, 0.1818, 0.1575, 0.09091, 0.1575, 0.1364, 0.07873, 0.2273, 0.07873, 0.1818, 0.1575, 0.2273, 0.07873, 0.2727, 0.1575, 0.1818, 0.1575, 0.1818, 0.0, 0.2273, 0.07873, 0.1364, 0.07873, 0.2727, 0.1575, 0.3182, 0.07873, 0.3636, 0.1575, 0.9091, 0.0, 0.9545, 0.07873, 0.8636, 0.07873, 0.7273, 0.0, 0.7727, 0.07873, 0.6818, 0.07873, 0.5455, 0.0, 0.5909, 0.07873, 0.5, 0.07873, 0.2727, 0.1575, 0.3636, 0.1575, 0.3182, 0.2362, 0.09091, 0.1575, 0.1818, 0.1575, 0.1364, 0.2362, 0.8182, 0.1575, 0.9091, 0.1575, 0.8636, 0.2362, 0.6364, 0.1575, 0.7273, 0.1575, 0.6818, 0.2362, 0.4545, 0.1575, 0.5455, 0.1575, 0.5, 0.2362, 0.2727, 0.1575, 0.3182, 0.2362, 0.2273, 0.2362, 0.09091, 0.1575, 0.1364, 0.2362, 0.04546, 0.2362, 0.8182, 0.1575, 0.8636, 0.2362, 0.7727, 0.2362, 0.6364, 0.1575, 0.6818, 0.2362, 0.5909, 0.2362, 0.4545, 0.1575, 0.5, 0.2362, 0.4091, 0.2362, 0.1818, 0.3149, 0.2727, 0.3149, 0.2273, 0.3937, 0.0, 0.3149, 0.09091, 0.3149, 0.04546, 0.3937, 0.7273, 0.3149, 0.8182, 0.3149, 0.7727, 0.3937, 0.5455, 0.3149, 0.6364, 0.3149, 0.5909, 0.3937, 0.3636, 0.3149, 0.4545, 0.3149, 0.4091, 0.3937, 0.4091, 0.3937, 0.5, 0.3937, 0.4545, 0.4724, 0.4091, 0.3937, 0.4545, 0.3149, 0.5, 0.3937, 0.4545, 0.3149, 0.5455, 0.3149, 0.5, 0.3937, 0.5909, 0.3937, 0.6818, 0.3937, 0.6364, 0.4724, 0.5909, 0.3937, 0.6364, 0.3149, 0.6818, 0.3937, 0.6364, 0.3149, 0.7273, 0.3149, 0.6818, 0.3937, 0.7727, 0.3937, 0.8636, 0.3937, 0.8182, 0.4724, 0.7727, 0.3937, 0.8182, 0.3149, 0.8636, 0.3937, 0.8182, 0.3149, 0.9091, 0.3149, 0.8636, 0.3937, 0.04546, 0.3937, 0.1364, 0.3937, 0.09091, 0.4724, 0.04546, 0.3937, 0.09091, 0.3149, 0.1364, 0.3937, 0.09091, 0.3149, 0.1818, 0.3149, 0.1364, 0.3937, 0.2273, 0.3937, 0.3182, 0.3937, 0.2727, 0.4724, 0.2273, 0.3937, 0.2727, 0.3149, 0.3182, 0.3937, 0.2727, 0.3149, 0.3636, 0.3149, 0.3182, 0.3937, 0.4091, 0.2362, 0.4545, 0.3149, 0.3636, 0.3149, 0.4091, 0.2362, 0.5, 0.2362, 0.4545, 0.3149, 0.5, 0.2362, 0.5455, 0.3149, 0.4545, 0.3149, 0.5909, 0.2362, 0.6364, 0.3149, 0.5455, 0.3149, 0.5909, 0.2362, 0.6818, 0.2362, 0.6364, 0.3149, 0.6818, 0.2362, 0.7273, 0.3149, 0.6364, 0.3149, 0.7727, 0.2362, 0.8182, 0.3149, 0.7273, 0.3149, 0.7727, 0.2362, 0.8636, 0.2362, 0.8182, 0.3149, 0.8636, 0.2362, 0.9091, 0.3149, 0.8182, 0.3149, 0.04546, 0.2362, 0.09091, 0.3149, 0.0, 0.3149, 0.04546, 0.2362, 0.1364, 0.2362, 0.09091, 0.3149, 0.1364, 0.2362, 0.1818, 0.3149, 0.09091, 0.3149, 0.2273, 0.2362, 0.2727, 0.3149, 0.1818, 0.3149, 0.2273, 0.2362, 0.3182, 0.2362, 0.2727, 0.3149, 0.3182, 0.2362, 0.3636, 0.3149, 0.2727, 0.3149, 0.5, 0.2362, 0.5909, 0.2362, 0.5455, 0.3149, 0.5, 0.2362, 0.5455, 0.1575, 0.5909, 0.2362, 0.5455, 0.1575, 0.6364, 0.1575, 0.5909, 0.2362, 0.6818, 0.2362, 0.7727, 0.2362, 0.7273, 0.3149, 0.6818, 0.2362, 0.7273, 0.1575, 0.7727, 0.2362, 0.7273, 0.1575, 0.8182, 0.1575, 0.7727, 0.2362, 0.8636, 0.2362, 0.9545, 0.2362, 0.9091, 0.3149, 0.8636, 0.2362, 0.9091, 0.1575, 0.9545, 0.2362, 0.9091, 0.1575, 1.0, 0.1575, 0.9545, 0.2362, 0.1364, 0.2362, 0.2273, 0.2362, 0.1818, 0.3149, 0.1364, 0.2362, 0.1818, 0.1575, 0.2273, 0.2362, 0.1818, 0.1575, 0.2727, 0.1575, 0.2273, 0.2362, 0.3182, 0.2362, 0.4091, 0.2362, 0.3636, 0.3149, 0.3182, 0.2362, 0.3636, 0.1575, 0.4091, 0.2362, 0.3636, 0.1575, 0.4545, 0.1575, 0.4091, 0.2362, 0.5, 0.07873, 0.5455, 0.1575, 0.4545, 0.1575, 0.5, 0.07873, 0.5909, 0.07873, 0.5455, 0.1575, 0.5909, 0.07873, 0.6364, 0.1575, 0.5455, 0.1575, 0.6818, 0.07873, 0.7273, 0.1575, 0.6364, 0.1575, 0.6818, 0.07873, 0.7727, 0.07873, 0.7273, 0.1575, 0.7727, 0.07873, 0.8182, 0.1575, 0.7273, 0.1575, 0.8636, 0.07873, 0.9091, 0.1575, 0.8182, 0.1575, 0.8636, 0.07873, 0.9545, 0.07873, 0.9091, 0.1575, 0.9545, 0.07873, 1.0, 0.1575, 0.9091, 0.1575, 0.3636, 0.1575, 0.4091, 0.07873, 0.4545, 0.1575, 0.3636, 0.1575, 0.3182, 0.07873, 0.4091, 0.07873, 0.3182, 0.07873, 0.3636, 0.0, 0.4091, 0.07873, 0.1364, 0.07873, 0.1818, 0.1575, 0.09091, 0.1575, 0.1364, 0.07873, 0.2273, 0.07873, 0.1818, 0.1575, 0.2273, 0.07873, 0.2727, 0.1575, 0.1818, 0.1575, 0.375, 0.1201, 0.625, 0.1201, 0.625, 0.25, 0.375, 0.25, 0.375, 0.25, 0.625, 0.25, 0.625, 0.5, 0.375, 0.5, 0.375, 0.6266, 0.625, 0.6266, 0.625, 0.75, 0.375, 0.75, 0.375, 0.75, 0.625, 0.75, 0.625, 1.0, 0.375, 1.0, 0.125, 0.6299, 0.375, 0.6266, 0.375, 0.75, 0.125, 0.75, 0.625, 0.6266, 0.875, 0.6299, 0.875, 0.75, 0.625, 0.75, 0.625, 0.5, 0.875, 0.5, 0.875, 0.6299, 0.625, 0.6266, 0.125, 0.5, 0.375, 0.5, 0.375, 0.6266, 0.125, 0.6299, 0.375, 0.5, 0.625, 0.5, 0.625, 0.6266, 0.375, 0.6266, 0.375, 0.0, 0.625, 0.0, 0.625, 0.1201, 0.375, 0.1201, 0.375, 0.0, 0.625, 0.0, 0.625, 0.25, 0.375, 0.25, 0.375, 0.4097, 0.625, 0.4097, 0.625, 0.5, 0.375, 0.5, 0.375, 0.5, 0.625, 0.5, 0.625, 0.75, 0.375, 0.75, 0.375, 0.9305, 0.625, 0.9305, 0.625, 1.0, 0.375, 1.0, 0.2847, 0.5, 0.375, 0.5, 0.375, 0.75, 0.2847, 0.75, 0.8055, 0.5, 0.875, 0.5, 0.875, 0.75, 0.8055, 0.75, 0.7153, 0.5, 0.8055, 0.5, 0.8055, 0.75, 0.7153, 0.75, 0.125, 0.5, 0.1945, 0.5, 0.1945, 0.75, 0.125, 0.75, 0.375, 0.8403, 0.625, 0.8403, 0.625, 0.9305, 0.375, 0.9305, 0.375, 0.25, 0.625, 0.25, 0.625, 0.3195, 0.375, 0.3195, 0.375, 0.75, 0.625, 0.75, 0.625, 0.8403, 0.375, 0.8403, 0.625, 0.5, 0.7153, 0.5, 0.7153, 0.75, 0.625, 0.75, 0.1945, 0.5, 0.2847, 0.5, 0.2847, 0.75, 0.1945, 0.75, 0.375, 0.3195, 0.625, 0.3195, 0.625, 0.4097, 0.375, 0.4097, 0.375, 0.0, 0.625, 0.0, 0.625, 0.25, 0.375, 0.25, 0.375, 0.4024, 0.625, 0.4024, 0.625, 0.5, 0.375, 0.5, 0.375, 0.5, 0.625, 0.5, 0.625, 0.75, 0.375, 0.75, 0.375, 0.9158, 0.625, 0.9158, 0.625, 1.0, 0.375, 1.0, 0.2774, 0.5, 0.375, 0.5, 0.375, 0.75, 0.2774, 0.75, 0.7908, 0.5, 0.875, 0.5, 0.875, 0.75, 0.7908, 0.75, 0.7226, 0.5, 0.7908, 0.5, 0.7908, 0.75, 0.7226, 0.75, 0.125, 0.5, 0.2092, 0.5, 0.2092, 0.75, 0.125, 0.75, 0.375, 0.8476, 0.625, 0.8476, 0.625, 0.9158, 0.375, 0.9158, 0.375, 0.25, 0.625, 0.25, 0.625, 0.3342, 0.375, 0.3342, 0.375, 0.75, 0.625, 0.75, 0.625, 0.8476, 0.375, 0.8476, 0.625, 0.5, 0.7226, 0.5, 0.7226, 0.75, 0.625, 0.75, 0.2092, 0.5, 0.2774, 0.5, 0.2774, 0.75, 0.2092, 0.75, 0.375, 0.3342, 0.625, 0.3342, 0.625, 0.4024, 0.375, 0.4024, 0.375, 0.0, 0.625, 0.0, 0.625, 0.25, 0.375, 0.25, 0.375, 0.25, 0.625, 0.25, 0.625, 0.5, 0.375, 0.5, 0.375, 0.5, 0.625, 0.5, 0.625, 0.75, 0.375, 0.75, 0.375, 0.75, 0.625, 0.75, 0.625, 1.0, 0.375, 1.0, 0.125, 0.5, 0.375, 0.5, 0.375, 0.75, 0.125, 0.75, 0.625, 0.5, 0.875, 0.5, 0.875, 0.75, 0.625, 0.75, 0.375, 0.0, 0.625, 0.0, 0.625, 0.25, 0.375, 0.25, 0.375, 0.377, 0.625, 0.377, 0.625, 0.5, 0.375, 0.5, 0.375, 0.5, 0.625, 0.5, 0.625, 0.75, 0.375, 0.75, 0.375, 0.873, 0.625, 0.873, 0.625, 1.0, 0.375, 1.0, 0.252, 0.5, 0.375, 0.5, 0.375, 0.75, 0.252, 0.75, 0.748, 0.5, 0.875, 0.5, 0.875, 0.75, 0.748, 0.75, 0.625, 0.5, 0.748, 0.5, 0.748, 0.75, 0.625, 0.75, 0.125, 0.5, 0.252, 0.5, 0.252, 0.75, 0.125, 0.75, 0.375, 0.75, 0.625, 0.75, 0.625, 0.873, 0.375, 0.873, 0.375, 0.25, 0.625, 0.25, 0.625, 0.377, 0.375, 0.377, 0.1818, 0.0, 0.2273, 0.07873, 0.1364, 0.07873, 0.2727, 0.1575, 0.3182, 0.07873, 0.3636, 0.1575, 0.9091, 0.0, 0.9545, 0.07873, 0.8636, 0.07873, 0.7273, 0.0, 0.7727, 0.07873, 0.6818, 0.07873, 0.5455, 0.0, 0.5909, 0.07873, 0.5, 0.07873, 0.2727, 0.1575, 0.3636, 0.1575, 0.3182, 0.2362, 0.09091, 0.1575, 0.1818, 0.1575, 0.1364, 0.2362, 0.8182, 0.1575, 0.9091, 0.1575, 0.8636, 0.2362, 0.6364, 0.1575, 0.7273, 0.1575, 0.6818, 0.2362, 0.4545, 0.1575, 0.5455, 0.1575, 0.5, 0.2362, 0.2727, 0.1575, 0.3182, 0.2362, 0.2273, 0.2362, 0.09091, 0.1575, 0.1364, 0.2362, 0.04546, 0.2362, 0.8182, 0.1575, 0.8636, 0.2362, 0.7727, 0.2362, 0.6364, 0.1575, 0.6818, 0.2362, 0.5909, 0.2362, 0.4545, 0.1575, 0.5, 0.2362, 0.4091, 0.2362, 0.1818, 0.3149, 0.2727, 0.3149, 0.2273, 0.3937, 0.0, 0.3149, 0.09091, 0.3149, 0.04546, 0.3937, 0.7273, 0.3149, 0.8182, 0.3149, 0.7727, 0.3937, 0.5455, 0.3149, 0.6364, 0.3149, 0.5909, 0.3937, 0.3636, 0.3149, 0.4545, 0.3149, 0.4091, 0.3937, 0.4091, 0.3937, 0.5, 0.3937, 0.4545, 0.4724, 0.4091, 0.3937, 0.4545, 0.3149, 0.5, 0.3937, 0.4545, 0.3149, 0.5455, 0.3149, 0.5, 0.3937, 0.5909, 0.3937, 0.6818, 0.3937, 0.6364, 0.4724, 0.5909, 0.3937, 0.6364, 0.3149, 0.6818, 0.3937, 0.6364, 0.3149, 0.7273, 0.3149, 0.6818, 0.3937, 0.7727, 0.3937, 0.8636, 0.3937, 0.8182, 0.4724, 0.7727, 0.3937, 0.8182, 0.3149, 0.8636, 0.3937, 0.8182, 0.3149, 0.9091, 0.3149, 0.8636, 0.3937, 0.04546, 0.3937, 0.1364, 0.3937, 0.09091, 0.4724, 0.04546, 0.3937, 0.09091, 0.3149, 0.1364, 0.3937, 0.09091, 0.3149, 0.1818, 0.3149, 0.1364, 0.3937, 0.2273, 0.3937, 0.3182, 0.3937, 0.2727, 0.4724, 0.2273, 0.3937, 0.2727, 0.3149, 0.3182, 0.3937, 0.2727, 0.3149, 0.3636, 0.3149, 0.3182, 0.3937, 0.4091, 0.2362, 0.4545, 0.3149, 0.3636, 0.3149, 0.4091, 0.2362, 0.5, 0.2362, 0.4545, 0.3149, 0.5, 0.2362, 0.5455, 0.3149, 0.4545, 0.3149, 0.5909, 0.2362, 0.6364, 0.3149, 0.5455, 0.3149, 0.5909, 0.2362, 0.6818, 0.2362, 0.6364, 0.3149, 0.6818, 0.2362, 0.7273, 0.3149, 0.6364, 0.3149, 0.7727, 0.2362, 0.8182, 0.3149, 0.7273, 0.3149, 0.7727, 0.2362, 0.8636, 0.2362, 0.8182, 0.3149, 0.8636, 0.2362, 0.9091, 0.3149, 0.8182, 0.3149, 0.04546, 0.2362, 0.09091, 0.3149, 0.0, 0.3149, 0.04546, 0.2362, 0.1364, 0.2362, 0.09091, 0.3149, 0.1364, 0.2362, 0.1818, 0.3149, 0.09091, 0.3149, 0.2273, 0.2362, 0.2727, 0.3149, 0.1818, 0.3149, 0.2273, 0.2362, 0.3182, 0.2362, 0.2727, 0.3149, 0.3182, 0.2362, 0.3636, 0.3149, 0.2727, 0.3149, 0.5, 0.2362, 0.5909, 0.2362, 0.5455, 0.3149, 0.5, 0.2362, 0.5455, 0.1575, 0.5909, 0.2362, 0.5455, 0.1575, 0.6364, 0.1575, 0.5909, 0.2362, 0.6818, 0.2362, 0.7727, 0.2362, 0.7273, 0.3149, 0.6818, 0.2362, 0.7273, 0.1575, 0.7727, 0.2362, 0.7273, 0.1575, 0.8182, 0.1575, 0.7727, 0.2362, 0.8636, 0.2362, 0.9545, 0.2362, 0.9091, 0.3149, 0.8636, 0.2362, 0.9091, 0.1575, 0.9545, 0.2362, 0.9091, 0.1575, 1.0, 0.1575, 0.9545, 0.2362, 0.1364, 0.2362, 0.2273, 0.2362, 0.1818, 0.3149, 0.1364, 0.2362, 0.1818, 0.1575, 0.2273, 0.2362, 0.1818, 0.1575, 0.2727, 0.1575, 0.2273, 0.2362, 0.3182, 0.2362, 0.4091, 0.2362, 0.3636, 0.3149, 0.3182, 0.2362, 0.3636, 0.1575, 0.4091, 0.2362, 0.3636, 0.1575, 0.4545, 0.1575, 0.4091, 0.2362, 0.5, 0.07873, 0.5455, 0.1575, 0.4545, 0.1575, 0.5, 0.07873, 0.5909, 0.07873, 0.5455, 0.1575, 0.5909, 0.07873, 0.6364, 0.1575, 0.5455, 0.1575, 0.6818, 0.07873, 0.7273, 0.1575, 0.6364, 0.1575, 0.6818, 0.07873, 0.7727, 0.07873, 0.7273, 0.1575, 0.7727, 0.07873, 0.8182, 0.1575, 0.7273, 0.1575, 0.8636, 0.07873, 0.9091, 0.1575, 0.8182, 0.1575, 0.8636, 0.07873, 0.9545, 0.07873, 0.9091, 0.1575, 0.9545, 0.07873, 1.0, 0.1575, 0.9091, 0.1575, 0.3636, 0.1575, 0.4091, 0.07873, 0.4545, 0.1575, 0.3636, 0.1575, 0.3182, 0.07873, 0.4091, 0.07873, 0.3182, 0.07873, 0.3636, 0.0, 0.4091, 0.07873, 0.1364, 0.07873, 0.1818, 0.1575, 0.09091, 0.1575, 0.1364, 0.07873, 0.2273, 0.07873, 0.1818, 0.1575, 0.2273, 0.07873, 0.2727, 0.1575, 0.1818, 0.1575, 0.1818, 0.0, 0.2273, 0.07873, 0.1364, 0.07873, 0.2727, 0.1575, 0.3182, 0.07873, 0.3636, 0.1575, 0.9091, 0.0, 0.9545, 0.07873, 0.8636, 0.07873, 0.7273, 0.0, 0.7727, 0.07873, 0.6818, 0.07873, 0.5455, 0.0, 0.5909, 0.07873, 0.5, 0.07873, 0.2727, 0.1575, 0.3636, 0.1575, 0.3182, 0.2362, 0.09091, 0.1575, 0.1818, 0.1575, 0.1364, 0.2362, 0.8182, 0.1575, 0.9091, 0.1575, 0.8636, 0.2362, 0.6364, 0.1575, 0.7273, 0.1575, 0.6818, 0.2362, 0.4545, 0.1575, 0.5455, 0.1575, 0.5, 0.2362, 0.2727, 0.1575, 0.3182, 0.2362, 0.2273, 0.2362, 0.09091, 0.1575, 0.1364, 0.2362, 0.04546, 0.2362, 0.8182, 0.1575, 0.8636, 0.2362, 0.7727, 0.2362, 0.6364, 0.1575, 0.6818, 0.2362, 0.5909, 0.2362, 0.4545, 0.1575, 0.5, 0.2362, 0.4091, 0.2362, 0.1818, 0.3149, 0.2727, 0.3149, 0.2273, 0.3937, 0.0, 0.3149, 0.09091, 0.3149, 0.04546, 0.3937, 0.7273, 0.3149, 0.8182, 0.3149, 0.7727, 0.3937, 0.5455, 0.3149, 0.6364, 0.3149, 0.5909, 0.3937, 0.3636, 0.3149, 0.4545, 0.3149, 0.4091, 0.3937, 0.4091, 0.3937, 0.5, 0.3937, 0.4545, 0.4724, 0.4091, 0.3937, 0.4545, 0.3149, 0.5, 0.3937, 0.4545, 0.3149, 0.5455, 0.3149, 0.5, 0.3937, 0.5909, 0.3937, 0.6818, 0.3937, 0.6364, 0.4724, 0.5909, 0.3937, 0.6364, 0.3149, 0.6818, 0.3937, 0.6364, 0.3149, 0.7273, 0.3149, 0.6818, 0.3937, 0.7727, 0.3937, 0.8636, 0.3937, 0.8182, 0.4724, 0.7727, 0.3937, 0.8182, 0.3149, 0.8636, 0.3937, 0.8182, 0.3149, 0.9091, 0.3149, 0.8636, 0.3937, 0.04546, 0.3937, 0.1364, 0.3937, 0.09091, 0.4724, 0.04546, 0.3937, 0.09091, 0.3149, 0.1364, 0.3937, 0.09091, 0.3149, 0.1818, 0.3149, 0.1364, 0.3937, 0.2273, 0.3937, 0.3182, 0.3937, 0.2727, 0.4724, 0.2273, 0.3937, 0.2727, 0.3149, 0.3182, 0.3937, 0.2727, 0.3149, 0.3636, 0.3149, 0.3182, 0.3937, 0.4091, 0.2362, 0.4545, 0.3149, 0.3636, 0.3149, 0.4091, 0.2362, 0.5, 0.2362, 0.4545, 0.3149, 0.5, 0.2362, 0.5455, 0.3149, 0.4545, 0.3149, 0.5909, 0.2362, 0.6364, 0.3149, 0.5455, 0.3149, 0.5909, 0.2362, 0.6818, 0.2362, 0.6364, 0.3149, 0.6818, 0.2362, 0.7273, 0.3149, 0.6364, 0.3149, 0.7727, 0.2362, 0.8182, 0.3149, 0.7273, 0.3149, 0.7727, 0.2362, 0.8636, 0.2362, 0.8182, 0.3149, 0.8636, 0.2362, 0.9091, 0.3149, 0.8182, 0.3149, 0.04546, 0.2362, 0.09091, 0.3149, 0.0, 0.3149, 0.04546, 0.2362, 0.1364, 0.2362, 0.09091, 0.3149, 0.1364, 0.2362, 0.1818, 0.3149, 0.09091, 0.3149, 0.2273, 0.2362, 0.2727, 0.3149, 0.1818, 0.3149, 0.2273, 0.2362, 0.3182, 0.2362, 0.2727, 0.3149, 0.3182, 0.2362, 0.3636, 0.3149, 0.2727, 0.3149, 0.5, 0.2362, 0.5909, 0.2362, 0.5455, 0.3149, 0.5, 0.2362, 0.5455, 0.1575, 0.5909, 0.2362, 0.5455, 0.1575, 0.6364, 0.1575, 0.5909, 0.2362, 0.6818, 0.2362, 0.7727, 0.2362, 0.7273, 0.3149, 0.6818, 0.2362, 0.7273, 0.1575, 0.7727, 0.2362, 0.7273, 0.1575, 0.8182, 0.1575, 0.7727, 0.2362, 0.8636, 0.2362, 0.9545, 0.2362, 0.9091, 0.3149, 0.8636, 0.2362, 0.9091, 0.1575, 0.9545, 0.2362, 0.9091, 0.1575, 1.0, 0.1575, 0.9545, 0.2362, 0.1364, 0.2362, 0.2273, 0.2362, 0.1818, 0.3149, 0.1364, 0.2362, 0.1818, 0.1575, 0.2273, 0.2362, 0.1818, 0.1575, 0.2727, 0.1575, 0.2273, 0.2362, 0.3182, 0.2362, 0.4091, 0.2362, 0.3636, 0.3149, 0.3182, 0.2362, 0.3636, 0.1575, 0.4091, 0.2362, 0.3636, 0.1575, 0.4545, 0.1575, 0.4091, 0.2362, 0.5, 0.07873, 0.5455, 0.1575, 0.4545, 0.1575, 0.5, 0.07873, 0.5909, 0.07873, 0.5455, 0.1575, 0.5909, 0.07873, 0.6364, 0.1575, 0.5455, 0.1575, 0.6818, 0.07873, 0.7273, 0.1575, 0.6364, 0.1575, 0.6818, 0.07873, 0.7727, 0.07873, 0.7273, 0.1575, 0.7727, 0.07873, 0.8182, 0.1575, 0.7273, 0.1575, 0.8636, 0.07873, 0.9091, 0.1575, 0.8182, 0.1575, 0.8636, 0.07873, 0.9545, 0.07873, 0.9091, 0.1575, 0.9545, 0.07873, 1.0, 0.1575, 0.9091, 0.1575, 0.3636, 0.1575, 0.4091, 0.07873, 0.4545, 0.1575, 0.3636, 0.1575, 0.3182, 0.07873, 0.4091, 0.07873, 0.3182, 0.07873, 0.3636, 0.0, 0.4091, 0.07873, 0.1364, 0.07873, 0.1818, 0.1575, 0.09091, 0.1575, 0.1364, 0.07873, 0.2273, 0.07873, 0.1818, 0.1575, 0.2273, 0.07873, 0.2727, 0.1575, 0.1818, 0.1575])
me_cube_016.materials.append(mat_material)
me_cube_016.use_remesh_fix_poles = True
me_cube_016.use_remesh_preserve_attributes = False
me_cube_016.update()
me_cube_008 = bpy.data.meshes.new('Cube.008')
me_cube_008.from_pydata([(-1.0, -1.034, -0.9483), (-1.0, -1.034, 1.052), (-1.0, 0.9656, -0.9483), (-1.0, 0.9656, 1.052), (1.0, -1.034, -0.9483), (1.0, -1.034, 1.052), (1.0, 0.9656, -0.9483), (1.0, 0.9656, 1.052), (-1.0, -4.074, -0.9483), (-1.0, -4.074, -0.2918), (1.0, -4.074, -0.9483), (1.0, -4.074, -0.2918), (-1.179, -1.26, 1.108), (-1.448, -1.518, 10.12), (-1.179, 0.9812, 1.108), (-1.448, 1.239, 10.12), (1.159, -1.26, 1.108), (1.428, -1.518, 10.12), (1.159, 0.9812, 1.108), (1.428, 1.239, 10.12), (-1.633, -1.695, 6.904), (-1.633, 1.416, 6.904), (1.612, 1.416, 6.904), (1.612, -1.695, 6.904), (-1.306, 1.102, 4.006), (1.285, 1.102, 4.006), (1.285, -1.382, 4.006), (-1.306, -1.382, 4.006), (-0.04194, -0.1647, 9.626), (0.8541, -0.8157, 10.31), (-0.3842, -1.218, 10.31), (-1.149, -0.1647, 10.31), (-0.3842, 0.8886, 10.31), (0.8541, 0.4863, 10.31), (0.3003, -1.218, 11.42), (-0.938, -0.8157, 11.42), (-0.938, 0.4863, 11.42), (0.3003, 0.8886, 11.42), (1.066, -0.1647, 11.42), (-0.04194, -0.1647, 12.1), (-0.2431, -0.7838, 9.811), (0.4847, -0.5474, 9.811), (0.2836, -1.166, 10.21), (1.011, -0.1647, 10.21), (0.4847, 0.2179, 9.811), (-0.6929, -0.1647, 9.811), (-0.8941, -0.7838, 10.21), (-0.2431, 0.4544, 9.811), (-0.8941, 0.4544, 10.21), (0.2836, 0.837, 10.21), (1.136, -0.5474, 10.86), (1.136, 0.2179, 10.86), (-0.04194, -1.403, 10.86), (0.6859, -1.166, 10.86), (-1.22, -0.5474, 10.86), (-0.7698, -1.166, 10.86), (-0.7698, 0.837, 10.86), (-1.22, 0.2179, 10.86), (0.6859, 0.837, 10.86), (-0.04194, 1.074, 10.86), (0.8102, -0.7838, 11.52), (-0.3674, -1.166, 11.52), (-1.095, -0.1647, 11.52), (-0.3674, 0.837, 11.52), (0.8102, 0.4544, 11.52), (0.1592, -0.7838, 11.92), (0.609, -0.1647, 11.92), (-0.5686, -0.5474, 11.92), (-0.5686, 0.2179, 11.92), (0.1592, 0.4544, 11.92), (-1.85, -1.848, 11.77), (-2.326, -2.844, 17.63), (-1.85, 1.079, 11.94), (-2.326, 1.226, 17.79), (1.516, -1.848, 11.77), (0.8438, -2.779, 20.85), (1.516, 1.079, 11.94), (0.8568, 0.6252, 20.91), (-4.011, -1.034, -0.9483), (-4.011, -1.034, 1.052), (-4.011, 0.9656, -0.9483), (-4.011, 0.9656, 1.052), (-6.011, -1.034, -0.9483), (-6.011, -1.034, 1.052), (-6.011, 0.9656, -0.9483), (-6.011, 0.9656, 1.052), (-4.011, -4.074, -0.9483), (-4.011, -4.074, -0.2918), (-6.011, -4.074, -0.9483), (-6.011, -4.074, -0.2918), (-3.161, -1.848, 11.77), (-2.686, -2.844, 17.63), (-3.161, 1.079, 11.94), (-2.686, 1.226, 17.79), (-6.527, -1.848, 11.77), (-5.855, -2.779, 20.85), (-6.527, 1.079, 11.94), (-5.877, 0.4726, 20.81), (-3.832, -1.26, 1.108), (-3.563, -1.518, 10.12), (-3.832, 0.9812, 1.108), (-3.563, 1.239, 10.12), (-6.17, -1.26, 1.108), (-6.439, -1.518, 10.12), (-6.17, 0.9812, 1.108), (-6.439, 1.239, 10.12), (-3.379, -1.695, 6.904), (-3.379, 1.416, 6.904), (-6.624, 1.416, 6.904), (-6.624, -1.695, 6.904), (-3.705, 1.102, 4.006), (-6.297, 1.102, 4.006), (-6.297, -1.382, 4.006), (-3.705, -1.382, 4.006), (-4.969, -0.1647, 9.626), (-5.865, -0.8157, 10.31), (-4.627, -1.218, 10.31), (-3.862, -0.1647, 10.31), (-4.627, 0.8886, 10.31), (-5.865, 0.4863, 10.31), (-5.312, -1.218, 11.42), (-4.073, -0.8157, 11.42), (-4.073, 0.4863, 11.42), (-5.312, 0.8886, 11.42), (-6.077, -0.1647, 11.42), (-4.969, -0.1647, 12.1), (-4.768, -0.7838, 9.811), (-5.496, -0.5474, 9.811), (-5.295, -1.166, 10.21), (-6.023, -0.1647, 10.21), (-5.496, 0.2179, 9.811), (-4.318, -0.1647, 9.811), (-4.117, -0.7838, 10.21), (-4.768, 0.4544, 9.811), (-4.117, 0.4544, 10.21), (-5.295, 0.837, 10.21), (-6.147, -0.5474, 10.86), (-6.147, 0.2179, 10.86), (-4.969, -1.403, 10.86), (-5.697, -1.166, 10.86), (-3.792, -0.5474, 10.86), (-4.242, -1.166, 10.86), (-4.242, 0.837, 10.86), (-3.792, 0.2179, 10.86), (-5.697, 0.837, 10.86), (-4.969, 1.074, 10.86), (-5.822, -0.7838, 11.52), (-4.644, -1.166, 11.52), (-3.916, -0.1647, 11.52), (-4.644, 0.837, 11.52), (-5.822, 0.4544, 11.52), (-5.171, -0.7838, 11.92), (-5.62, -0.1647, 11.92), (-4.443, -0.5474, 11.92), (-4.443, 0.2179, 11.92), (-5.171, 0.4544, 11.92)], [], [(0, 1, 3, 2), (2, 3, 7, 6), (6, 7, 5, 4), (1, 0, 8, 9), (2, 6, 4, 0), (7, 3, 1, 5), (10, 11, 9, 8), (0, 4, 10, 8), (5, 1, 9, 11), (4, 5, 11, 10), (20, 13, 15, 21), (21, 15, 19, 22), (22, 19, 17, 23), (23, 17, 13, 20), (14, 18, 16, 12), (19, 15, 13, 17), (26, 23, 20, 27), (25, 22, 23, 26), (24, 21, 22, 25), (27, 20, 21, 24), (12, 27, 24, 14), (14, 24, 25, 18), (18, 25, 26, 16), (16, 26, 27, 12), (28, 41, 40), (29, 41, 43), (28, 40, 45), (28, 45, 47), (28, 47, 44), (29, 43, 50), (30, 42, 52), (31, 46, 54), (32, 48, 56), (33, 49, 58), (29, 50, 53), (30, 52, 55), (31, 54, 57), (32, 56, 59), (33, 58, 51), (34, 60, 65), (35, 61, 67), (36, 62, 68), (37, 63, 69), (38, 64, 66), (66, 69, 39), (66, 64, 69), (64, 37, 69), (69, 68, 39), (69, 63, 68), (63, 36, 68), (68, 67, 39), (68, 62, 67), (62, 35, 67), (67, 65, 39), (67, 61, 65), (61, 34, 65), (65, 66, 39), (65, 60, 66), (60, 38, 66), (51, 64, 38), (51, 58, 64), (58, 37, 64), (59, 63, 37), (59, 56, 63), (56, 36, 63), (57, 62, 36), (57, 54, 62), (54, 35, 62), (55, 61, 35), (55, 52, 61), (52, 34, 61), (53, 60, 34), (53, 50, 60), (50, 38, 60), (58, 59, 37), (58, 49, 59), (49, 32, 59), (56, 57, 36), (56, 48, 57), (48, 31, 57), (54, 55, 35), (54, 46, 55), (46, 30, 55), (52, 53, 34), (52, 42, 53), (42, 29, 53), (50, 51, 38), (50, 43, 51), (43, 33, 51), (44, 49, 33), (44, 47, 49), (47, 32, 49), (47, 48, 32), (47, 45, 48), (45, 31, 48), (45, 46, 31), (45, 40, 46), (40, 30, 46), (43, 44, 33), (43, 41, 44), (41, 28, 44), (40, 42, 30), (40, 41, 42), (41, 29, 42), (70, 71, 73, 72), (72, 73, 77, 76), (76, 77, 75, 74), (74, 75, 71, 70), (72, 76, 74, 70), (77, 73, 71, 75), (78, 79, 81, 80), (80, 81, 85, 84), (84, 85, 83, 82), (79, 78, 86, 87), (80, 84, 82, 78), (85, 81, 79, 83), (88, 89, 87, 86), (78, 82, 88, 86), (83, 79, 87, 89), (82, 83, 89, 88), (90, 91, 93, 92), (92, 93, 97, 96), (96, 97, 95, 94), (94, 95, 91, 90), (92, 96, 94, 90), (97, 93, 91, 95), (106, 99, 101, 107), (107, 101, 105, 108), (108, 105, 103, 109), (109, 103, 99, 106), (100, 104, 102, 98), (105, 101, 99, 103), (112, 109, 106, 113), (111, 108, 109, 112), (110, 107, 108, 111), (113, 106, 107, 110), (98, 113, 110, 100), (100, 110, 111, 104), (104, 111, 112, 102), (102, 112, 113, 98), (114, 127, 126), (115, 127, 129), (114, 126, 131), (114, 131, 133), (114, 133, 130), (115, 129, 136), (116, 128, 138), (117, 132, 140), (118, 134, 142), (119, 135, 144), (115, 136, 139), (116, 138, 141), (117, 140, 143), (118, 142, 145), (119, 144, 137), (120, 146, 151), (121, 147, 153), (122, 148, 154), (123, 149, 155), (124, 150, 152), (152, 155, 125), (152, 150, 155), (150, 123, 155), (155, 154, 125), (155, 149, 154), (149, 122, 154), (154, 153, 125), (154, 148, 153), (148, 121, 153), (153, 151, 125), (153, 147, 151), (147, 120, 151), (151, 152, 125), (151, 146, 152), (146, 124, 152), (137, 150, 124), (137, 144, 150), (144, 123, 150), (145, 149, 123), (145, 142, 149), (142, 122, 149), (143, 148, 122), (143, 140, 148), (140, 121, 148), (141, 147, 121), (141, 138, 147), (138, 120, 147), (139, 146, 120), (139, 136, 146), (136, 124, 146), (144, 145, 123), (144, 135, 145), (135, 118, 145), (142, 143, 122), (142, 134, 143), (134, 117, 143), (140, 141, 121), (140, 132, 141), (132, 116, 141), (138, 139, 120), (138, 128, 139), (128, 115, 139), (136, 137, 124), (136, 129, 137), (129, 119, 137), (130, 135, 119), (130, 133, 135), (133, 118, 135), (133, 134, 118), (133, 131, 134), (131, 117, 134), (131, 132, 117), (131, 126, 132), (126, 116, 132), (129, 130, 119), (129, 127, 130), (127, 114, 130), (126, 128, 116), (126, 127, 128), (127, 115, 128)])
_uv = me_cube_008.uv_layers.new(name='UVMap')
_uv.uv.foreach_set('vector', [0.375, 0.0, 0.625, 0.0, 0.625, 0.25, 0.375, 0.25, 0.375, 0.25, 0.625, 0.25, 0.625, 0.5, 0.375, 0.5, 0.375, 0.5, 0.625, 0.5, 0.625, 0.75, 0.375, 0.75, 0.625, 0.0, 0.375, 0.0, 0.375, 0.0, 0.625, 0.0, 0.125, 0.5, 0.375, 0.5, 0.375, 0.75, 0.125, 0.75, 0.625, 0.5, 0.875, 0.5, 0.875, 0.75, 0.625, 0.75, 0.375, 0.75, 0.625, 0.75, 0.625, 1.0, 0.375, 1.0, 0.125, 0.75, 0.375, 0.75, 0.375, 0.75, 0.125, 0.75, 0.625, 0.75, 0.875, 0.75, 0.875, 0.75, 0.625, 0.75, 0.375, 0.75, 0.625, 0.75, 0.625, 0.75, 0.375, 0.75, 0.5357, 0.0, 0.625, 0.0, 0.625, 0.25, 0.5357, 0.25, 0.5357, 0.25, 0.625, 0.25, 0.625, 0.5, 0.5357, 0.5, 0.5357, 0.5, 0.625, 0.5, 0.625, 0.75, 0.5357, 0.75, 0.5357, 0.75, 0.625, 0.75, 0.625, 1.0, 0.5357, 1.0, 0.125, 0.5, 0.375, 0.5, 0.375, 0.75, 0.125, 0.75, 0.625, 0.5, 0.875, 0.5, 0.875, 0.75, 0.625, 0.75, 0.4554, 0.75, 0.5357, 0.75, 0.5357, 1.0, 0.4554, 1.0, 0.4554, 0.5, 0.5357, 0.5, 0.5357, 0.75, 0.4554, 0.75, 0.4554, 0.25, 0.5357, 0.25, 0.5357, 0.5, 0.4554, 0.5, 0.4554, 0.0, 0.5357, 0.0, 0.5357, 0.25, 0.4554, 0.25, 0.375, 0.0, 0.4554, 0.0, 0.4554, 0.25, 0.375, 0.25, 0.375, 0.25, 0.4554, 0.25, 0.4554, 0.5, 0.375, 0.5, 0.375, 0.5, 0.4554, 0.5, 0.4554, 0.75, 0.375, 0.75, 0.375, 0.75, 0.4554, 0.75, 0.4554, 1.0, 0.375, 1.0, 0.1818, 0.0, 0.2273, 0.07873, 0.1364, 0.07873, 0.2727, 0.1575, 0.3182, 0.07873, 0.3636, 0.1575, 0.9091, 0.0, 0.9545, 0.07873, 0.8636, 0.07873, 0.7273, 0.0, 0.7727, 0.07873, 0.6818, 0.07873, 0.5455, 0.0, 0.5909, 0.07873, 0.5, 0.07873, 0.2727, 0.1575, 0.3636, 0.1575, 0.3182, 0.2362, 0.09091, 0.1575, 0.1818, 0.1575, 0.1364, 0.2362, 0.8182, 0.1575, 0.9091, 0.1575, 0.8636, 0.2362, 0.6364, 0.1575, 0.7273, 0.1575, 0.6818, 0.2362, 0.4545, 0.1575, 0.5455, 0.1575, 0.5, 0.2362, 0.2727, 0.1575, 0.3182, 0.2362, 0.2273, 0.2362, 0.09091, 0.1575, 0.1364, 0.2362, 0.04546, 0.2362, 0.8182, 0.1575, 0.8636, 0.2362, 0.7727, 0.2362, 0.6364, 0.1575, 0.6818, 0.2362, 0.5909, 0.2362, 0.4545, 0.1575, 0.5, 0.2362, 0.4091, 0.2362, 0.1818, 0.3149, 0.2727, 0.3149, 0.2273, 0.3937, 0.0, 0.3149, 0.09091, 0.3149, 0.04546, 0.3937, 0.7273, 0.3149, 0.8182, 0.3149, 0.7727, 0.3937, 0.5455, 0.3149, 0.6364, 0.3149, 0.5909, 0.3937, 0.3636, 0.3149, 0.4545, 0.3149, 0.4091, 0.3937, 0.4091, 0.3937, 0.5, 0.3937, 0.4545, 0.4724, 0.4091, 0.3937, 0.4545, 0.3149, 0.5, 0.3937, 0.4545, 0.3149, 0.5455, 0.3149, 0.5, 0.3937, 0.5909, 0.3937, 0.6818, 0.3937, 0.6364, 0.4724, 0.5909, 0.3937, 0.6364, 0.3149, 0.6818, 0.3937, 0.6364, 0.3149, 0.7273, 0.3149, 0.6818, 0.3937, 0.7727, 0.3937, 0.8636, 0.3937, 0.8182, 0.4724, 0.7727, 0.3937, 0.8182, 0.3149, 0.8636, 0.3937, 0.8182, 0.3149, 0.9091, 0.3149, 0.8636, 0.3937, 0.04546, 0.3937, 0.1364, 0.3937, 0.09091, 0.4724, 0.04546, 0.3937, 0.09091, 0.3149, 0.1364, 0.3937, 0.09091, 0.3149, 0.1818, 0.3149, 0.1364, 0.3937, 0.2273, 0.3937, 0.3182, 0.3937, 0.2727, 0.4724, 0.2273, 0.3937, 0.2727, 0.3149, 0.3182, 0.3937, 0.2727, 0.3149, 0.3636, 0.3149, 0.3182, 0.3937, 0.4091, 0.2362, 0.4545, 0.3149, 0.3636, 0.3149, 0.4091, 0.2362, 0.5, 0.2362, 0.4545, 0.3149, 0.5, 0.2362, 0.5455, 0.3149, 0.4545, 0.3149, 0.5909, 0.2362, 0.6364, 0.3149, 0.5455, 0.3149, 0.5909, 0.2362, 0.6818, 0.2362, 0.6364, 0.3149, 0.6818, 0.2362, 0.7273, 0.3149, 0.6364, 0.3149, 0.7727, 0.2362, 0.8182, 0.3149, 0.7273, 0.3149, 0.7727, 0.2362, 0.8636, 0.2362, 0.8182, 0.3149, 0.8636, 0.2362, 0.9091, 0.3149, 0.8182, 0.3149, 0.04546, 0.2362, 0.09091, 0.3149, 0.0, 0.3149, 0.04546, 0.2362, 0.1364, 0.2362, 0.09091, 0.3149, 0.1364, 0.2362, 0.1818, 0.3149, 0.09091, 0.3149, 0.2273, 0.2362, 0.2727, 0.3149, 0.1818, 0.3149, 0.2273, 0.2362, 0.3182, 0.2362, 0.2727, 0.3149, 0.3182, 0.2362, 0.3636, 0.3149, 0.2727, 0.3149, 0.5, 0.2362, 0.5909, 0.2362, 0.5455, 0.3149, 0.5, 0.2362, 0.5455, 0.1575, 0.5909, 0.2362, 0.5455, 0.1575, 0.6364, 0.1575, 0.5909, 0.2362, 0.6818, 0.2362, 0.7727, 0.2362, 0.7273, 0.3149, 0.6818, 0.2362, 0.7273, 0.1575, 0.7727, 0.2362, 0.7273, 0.1575, 0.8182, 0.1575, 0.7727, 0.2362, 0.8636, 0.2362, 0.9545, 0.2362, 0.9091, 0.3149, 0.8636, 0.2362, 0.9091, 0.1575, 0.9545, 0.2362, 0.9091, 0.1575, 1.0, 0.1575, 0.9545, 0.2362, 0.1364, 0.2362, 0.2273, 0.2362, 0.1818, 0.3149, 0.1364, 0.2362, 0.1818, 0.1575, 0.2273, 0.2362, 0.1818, 0.1575, 0.2727, 0.1575, 0.2273, 0.2362, 0.3182, 0.2362, 0.4091, 0.2362, 0.3636, 0.3149, 0.3182, 0.2362, 0.3636, 0.1575, 0.4091, 0.2362, 0.3636, 0.1575, 0.4545, 0.1575, 0.4091, 0.2362, 0.5, 0.07873, 0.5455, 0.1575, 0.4545, 0.1575, 0.5, 0.07873, 0.5909, 0.07873, 0.5455, 0.1575, 0.5909, 0.07873, 0.6364, 0.1575, 0.5455, 0.1575, 0.6818, 0.07873, 0.7273, 0.1575, 0.6364, 0.1575, 0.6818, 0.07873, 0.7727, 0.07873, 0.7273, 0.1575, 0.7727, 0.07873, 0.8182, 0.1575, 0.7273, 0.1575, 0.8636, 0.07873, 0.9091, 0.1575, 0.8182, 0.1575, 0.8636, 0.07873, 0.9545, 0.07873, 0.9091, 0.1575, 0.9545, 0.07873, 1.0, 0.1575, 0.9091, 0.1575, 0.3636, 0.1575, 0.4091, 0.07873, 0.4545, 0.1575, 0.3636, 0.1575, 0.3182, 0.07873, 0.4091, 0.07873, 0.3182, 0.07873, 0.3636, 0.0, 0.4091, 0.07873, 0.1364, 0.07873, 0.1818, 0.1575, 0.09091, 0.1575, 0.1364, 0.07873, 0.2273, 0.07873, 0.1818, 0.1575, 0.2273, 0.07873, 0.2727, 0.1575, 0.1818, 0.1575, 0.375, 0.0, 0.625, 0.0, 0.625, 0.25, 0.375, 0.25, 0.375, 0.25, 0.625, 0.25, 0.625, 0.5, 0.375, 0.5, 0.375, 0.5, 0.625, 0.5, 0.625, 0.75, 0.375, 0.75, 0.375, 0.75, 0.625, 0.75, 0.625, 1.0, 0.375, 1.0, 0.125, 0.5, 0.375, 0.5, 0.375, 0.75, 0.125, 0.75, 0.625, 0.5, 0.875, 0.5, 0.875, 0.75, 0.625, 0.75, 0.375, 0.0, 0.625, 0.0, 0.625, 0.25, 0.375, 0.25, 0.375, 0.25, 0.625, 0.25, 0.625, 0.5, 0.375, 0.5, 0.375, 0.5, 0.625, 0.5, 0.625, 0.75, 0.375, 0.75, 0.625, 0.0, 0.375, 0.0, 0.375, 0.0, 0.625, 0.0, 0.125, 0.5, 0.375, 0.5, 0.375, 0.75, 0.125, 0.75, 0.625, 0.5, 0.875, 0.5, 0.875, 0.75, 0.625, 0.75, 0.375, 0.75, 0.625, 0.75, 0.625, 1.0, 0.375, 1.0, 0.125, 0.75, 0.375, 0.75, 0.375, 0.75, 0.125, 0.75, 0.625, 0.75, 0.875, 0.75, 0.875, 0.75, 0.625, 0.75, 0.375, 0.75, 0.625, 0.75, 0.625, 0.75, 0.375, 0.75, 0.375, 0.0, 0.625, 0.0, 0.625, 0.25, 0.375, 0.25, 0.375, 0.25, 0.625, 0.25, 0.625, 0.5, 0.375, 0.5, 0.375, 0.5, 0.625, 0.5, 0.625, 0.75, 0.375, 0.75, 0.375, 0.75, 0.625, 0.75, 0.625, 1.0, 0.375, 1.0, 0.125, 0.5, 0.375, 0.5, 0.375, 0.75, 0.125, 0.75, 0.625, 0.5, 0.875, 0.5, 0.875, 0.75, 0.625, 0.75, 0.5357, 0.0, 0.625, 0.0, 0.625, 0.25, 0.5357, 0.25, 0.5357, 0.25, 0.625, 0.25, 0.625, 0.5, 0.5357, 0.5, 0.5357, 0.5, 0.625, 0.5, 0.625, 0.75, 0.5357, 0.75, 0.5357, 0.75, 0.625, 0.75, 0.625, 1.0, 0.5357, 1.0, 0.125, 0.5, 0.375, 0.5, 0.375, 0.75, 0.125, 0.75, 0.625, 0.5, 0.875, 0.5, 0.875, 0.75, 0.625, 0.75, 0.4554, 0.75, 0.5357, 0.75, 0.5357, 1.0, 0.4554, 1.0, 0.4554, 0.5, 0.5357, 0.5, 0.5357, 0.75, 0.4554, 0.75, 0.4554, 0.25, 0.5357, 0.25, 0.5357, 0.5, 0.4554, 0.5, 0.4554, 0.0, 0.5357, 0.0, 0.5357, 0.25, 0.4554, 0.25, 0.375, 0.0, 0.4554, 0.0, 0.4554, 0.25, 0.375, 0.25, 0.375, 0.25, 0.4554, 0.25, 0.4554, 0.5, 0.375, 0.5, 0.375, 0.5, 0.4554, 0.5, 0.4554, 0.75, 0.375, 0.75, 0.375, 0.75, 0.4554, 0.75, 0.4554, 1.0, 0.375, 1.0, 0.1818, 0.0, 0.2273, 0.07873, 0.1364, 0.07873, 0.2727, 0.1575, 0.3182, 0.07873, 0.3636, 0.1575, 0.9091, 0.0, 0.9545, 0.07873, 0.8636, 0.07873, 0.7273, 0.0, 0.7727, 0.07873, 0.6818, 0.07873, 0.5455, 0.0, 0.5909, 0.07873, 0.5, 0.07873, 0.2727, 0.1575, 0.3636, 0.1575, 0.3182, 0.2362, 0.09091, 0.1575, 0.1818, 0.1575, 0.1364, 0.2362, 0.8182, 0.1575, 0.9091, 0.1575, 0.8636, 0.2362, 0.6364, 0.1575, 0.7273, 0.1575, 0.6818, 0.2362, 0.4545, 0.1575, 0.5455, 0.1575, 0.5, 0.2362, 0.2727, 0.1575, 0.3182, 0.2362, 0.2273, 0.2362, 0.09091, 0.1575, 0.1364, 0.2362, 0.04546, 0.2362, 0.8182, 0.1575, 0.8636, 0.2362, 0.7727, 0.2362, 0.6364, 0.1575, 0.6818, 0.2362, 0.5909, 0.2362, 0.4545, 0.1575, 0.5, 0.2362, 0.4091, 0.2362, 0.1818, 0.3149, 0.2727, 0.3149, 0.2273, 0.3937, 0.0, 0.3149, 0.09091, 0.3149, 0.04546, 0.3937, 0.7273, 0.3149, 0.8182, 0.3149, 0.7727, 0.3937, 0.5455, 0.3149, 0.6364, 0.3149, 0.5909, 0.3937, 0.3636, 0.3149, 0.4545, 0.3149, 0.4091, 0.3937, 0.4091, 0.3937, 0.5, 0.3937, 0.4545, 0.4724, 0.4091, 0.3937, 0.4545, 0.3149, 0.5, 0.3937, 0.4545, 0.3149, 0.5455, 0.3149, 0.5, 0.3937, 0.5909, 0.3937, 0.6818, 0.3937, 0.6364, 0.4724, 0.5909, 0.3937, 0.6364, 0.3149, 0.6818, 0.3937, 0.6364, 0.3149, 0.7273, 0.3149, 0.6818, 0.3937, 0.7727, 0.3937, 0.8636, 0.3937, 0.8182, 0.4724, 0.7727, 0.3937, 0.8182, 0.3149, 0.8636, 0.3937, 0.8182, 0.3149, 0.9091, 0.3149, 0.8636, 0.3937, 0.04546, 0.3937, 0.1364, 0.3937, 0.09091, 0.4724, 0.04546, 0.3937, 0.09091, 0.3149, 0.1364, 0.3937, 0.09091, 0.3149, 0.1818, 0.3149, 0.1364, 0.3937, 0.2273, 0.3937, 0.3182, 0.3937, 0.2727, 0.4724, 0.2273, 0.3937, 0.2727, 0.3149, 0.3182, 0.3937, 0.2727, 0.3149, 0.3636, 0.3149, 0.3182, 0.3937, 0.4091, 0.2362, 0.4545, 0.3149, 0.3636, 0.3149, 0.4091, 0.2362, 0.5, 0.2362, 0.4545, 0.3149, 0.5, 0.2362, 0.5455, 0.3149, 0.4545, 0.3149, 0.5909, 0.2362, 0.6364, 0.3149, 0.5455, 0.3149, 0.5909, 0.2362, 0.6818, 0.2362, 0.6364, 0.3149, 0.6818, 0.2362, 0.7273, 0.3149, 0.6364, 0.3149, 0.7727, 0.2362, 0.8182, 0.3149, 0.7273, 0.3149, 0.7727, 0.2362, 0.8636, 0.2362, 0.8182, 0.3149, 0.8636, 0.2362, 0.9091, 0.3149, 0.8182, 0.3149, 0.04546, 0.2362, 0.09091, 0.3149, 0.0, 0.3149, 0.04546, 0.2362, 0.1364, 0.2362, 0.09091, 0.3149, 0.1364, 0.2362, 0.1818, 0.3149, 0.09091, 0.3149, 0.2273, 0.2362, 0.2727, 0.3149, 0.1818, 0.3149, 0.2273, 0.2362, 0.3182, 0.2362, 0.2727, 0.3149, 0.3182, 0.2362, 0.3636, 0.3149, 0.2727, 0.3149, 0.5, 0.2362, 0.5909, 0.2362, 0.5455, 0.3149, 0.5, 0.2362, 0.5455, 0.1575, 0.5909, 0.2362, 0.5455, 0.1575, 0.6364, 0.1575, 0.5909, 0.2362, 0.6818, 0.2362, 0.7727, 0.2362, 0.7273, 0.3149, 0.6818, 0.2362, 0.7273, 0.1575, 0.7727, 0.2362, 0.7273, 0.1575, 0.8182, 0.1575, 0.7727, 0.2362, 0.8636, 0.2362, 0.9545, 0.2362, 0.9091, 0.3149, 0.8636, 0.2362, 0.9091, 0.1575, 0.9545, 0.2362, 0.9091, 0.1575, 1.0, 0.1575, 0.9545, 0.2362, 0.1364, 0.2362, 0.2273, 0.2362, 0.1818, 0.3149, 0.1364, 0.2362, 0.1818, 0.1575, 0.2273, 0.2362, 0.1818, 0.1575, 0.2727, 0.1575, 0.2273, 0.2362, 0.3182, 0.2362, 0.4091, 0.2362, 0.3636, 0.3149, 0.3182, 0.2362, 0.3636, 0.1575, 0.4091, 0.2362, 0.3636, 0.1575, 0.4545, 0.1575, 0.4091, 0.2362, 0.5, 0.07873, 0.5455, 0.1575, 0.4545, 0.1575, 0.5, 0.07873, 0.5909, 0.07873, 0.5455, 0.1575, 0.5909, 0.07873, 0.6364, 0.1575, 0.5455, 0.1575, 0.6818, 0.07873, 0.7273, 0.1575, 0.6364, 0.1575, 0.6818, 0.07873, 0.7727, 0.07873, 0.7273, 0.1575, 0.7727, 0.07873, 0.8182, 0.1575, 0.7273, 0.1575, 0.8636, 0.07873, 0.9091, 0.1575, 0.8182, 0.1575, 0.8636, 0.07873, 0.9545, 0.07873, 0.9091, 0.1575, 0.9545, 0.07873, 1.0, 0.1575, 0.9091, 0.1575, 0.3636, 0.1575, 0.4091, 0.07873, 0.4545, 0.1575, 0.3636, 0.1575, 0.3182, 0.07873, 0.4091, 0.07873, 0.3182, 0.07873, 0.3636, 0.0, 0.4091, 0.07873, 0.1364, 0.07873, 0.1818, 0.1575, 0.09091, 0.1575, 0.1364, 0.07873, 0.2273, 0.07873, 0.1818, 0.1575, 0.2273, 0.07873, 0.2727, 0.1575, 0.1818, 0.1575])
me_cube_008.materials.append(mat_material)
me_cube_008.use_remesh_fix_poles = True
me_cube_008.use_remesh_preserve_attributes = False
me_cube_008.update()
me_cube_005 = bpy.data.meshes.new('Cube.005')
me_cube_005.from_pydata([(-0.9551, -0.8145, -0.005384), (-0.9796, -0.8145, 0.9039), (-0.9551, 1.311, -0.005384), (-0.9796, 1.311, 0.9039), (0.9113, -0.8138, 0.03271), (0.9522, -0.8138, 0.921), (0.9113, 1.312, 0.03271), (0.9522, 1.312, 0.921), (0.0, 1.311, -1.175), (0.0, 1.311, 0.8252), (0.0, -0.8145, -1.175), (0.0, -0.8145, 0.8252), (-0.8927, -0.6924, 1.68), (-0.6306, -0.007615, 4.24), (-0.8927, 1.24, 1.78), (-0.6306, 1.303, 4.315), (0.8463, -0.6924, 1.68), (0.5841, -0.007615, 4.24), (0.8463, 1.24, 1.78), (0.5841, 1.303, 4.315), (-0.9247, -0.6527, 3.238), (-0.9247, 1.644, 3.238), (0.8782, 1.644, 3.238), (0.8782, -0.6527, 3.238), (-0.02323, 1.24, 1.78), (-0.02323, 1.303, 4.315), (-0.02323, -0.6924, 1.68), (-0.02323, -0.007615, 4.24), (-0.02323, -0.6527, 3.238), (-0.02323, 1.644, 3.238), (-0.8927, 0.4546, 1.68), (-0.6306, 0.4618, 4.302), (0.8463, 0.4546, 1.68), (0.5841, 0.4618, 4.302), (0.8782, 0.4538, 3.301), (-0.9247, 0.4538, 3.301), (-0.02323, 0.4618, 4.302), (-0.02323, 0.4546, 1.68), (-0.659, -0.6094, 0.7708), (-0.659, -0.5977, 1.791), (-0.659, 0.9813, 0.7834), (-0.659, 1.168, 1.791), (0.6586, -0.6094, 0.7708), (0.6586, -0.5977, 1.791), (0.6586, 0.9813, 0.7834), (0.6586, 1.168, 1.791)], [], [(0, 1, 3, 2), (8, 9, 7, 6), (6, 7, 5, 4), (10, 11, 1, 0), (8, 6, 4, 10), (9, 3, 1, 11), (7, 9, 11, 5), (2, 8, 10, 0), (4, 5, 11, 10), (2, 3, 9, 8), (35, 31, 15, 21), (29, 25, 19, 22), (34, 33, 17, 23), (28, 27, 13, 20), (37, 32, 16, 26), (36, 31, 13, 27), (26, 28, 20, 12), (32, 34, 23, 16), (24, 29, 22, 18), (30, 35, 21, 14), (14, 21, 29, 24), (16, 23, 28, 26), (33, 36, 27, 17), (30, 37, 26, 12), (23, 17, 27, 28), (21, 15, 25, 29), (14, 24, 37, 30), (19, 25, 36, 33), (12, 20, 35, 30), (18, 22, 34, 32), (25, 15, 31, 36), (24, 18, 32, 37), (22, 19, 33, 34), (20, 13, 31, 35), (38, 39, 41, 40), (40, 41, 45, 44), (44, 45, 43, 42), (42, 43, 39, 38), (40, 44, 42, 38), (45, 41, 39, 43)])
_uv = me_cube_005.uv_layers.new(name='UVMap')
_uv.uv.foreach_set('vector', [0.375, 0.0, 0.625, 0.0, 0.625, 0.25, 0.375, 0.25, 0.375, 0.375, 0.625, 0.375, 0.625, 0.5, 0.375, 0.5, 0.375, 0.5, 0.625, 0.5, 0.625, 0.75, 0.375, 0.75, 0.375, 0.875, 0.625, 0.875, 0.625, 1.0, 0.375, 1.0, 0.25, 0.5, 0.375, 0.5, 0.375, 0.75, 0.25, 0.75, 0.75, 0.5, 0.875, 0.5, 0.875, 0.75, 0.75, 0.75, 0.625, 0.5, 0.75, 0.5, 0.75, 0.75, 0.625, 0.75, 0.125, 0.5, 0.25, 0.5, 0.25, 0.75, 0.125, 0.75, 0.375, 0.75, 0.625, 0.75, 0.625, 0.875, 0.375, 0.875, 0.375, 0.25, 0.625, 0.25, 0.625, 0.375, 0.375, 0.375, 0.5, 0.1224, 0.625, 0.1224, 0.625, 0.25, 0.5, 0.25, 0.5, 0.375, 0.625, 0.375, 0.625, 0.5, 0.5, 0.5, 0.5, 0.6276, 0.625, 0.6276, 0.625, 0.75, 0.5, 0.75, 0.5, 0.875, 0.625, 0.875, 0.625, 1.0, 0.5, 1.0, 0.25, 0.6276, 0.375, 0.6276, 0.375, 0.75, 0.25, 0.75, 0.75, 0.6276, 0.875, 0.6276, 0.875, 0.75, 0.75, 0.75, 0.375, 0.875, 0.5, 0.875, 0.5, 1.0, 0.375, 1.0, 0.375, 0.6276, 0.5, 0.6276, 0.5, 0.75, 0.375, 0.75, 0.375, 0.375, 0.5, 0.375, 0.5, 0.5, 0.375, 0.5, 0.375, 0.1224, 0.5, 0.1224, 0.5, 0.25, 0.375, 0.25, 0.375, 0.25, 0.5, 0.25, 0.5, 0.375, 0.375, 0.375, 0.375, 0.75, 0.5, 0.75, 0.5, 0.875, 0.375, 0.875, 0.625, 0.6276, 0.75, 0.6276, 0.75, 0.75, 0.625, 0.75, 0.125, 0.6276, 0.25, 0.6276, 0.25, 0.75, 0.125, 0.75, 0.5, 0.75, 0.625, 0.75, 0.625, 0.875, 0.5, 0.875, 0.5, 0.25, 0.625, 0.25, 0.625, 0.375, 0.5, 0.375, 0.125, 0.5, 0.25, 0.5, 0.25, 0.6276, 0.125, 0.6276, 0.625, 0.5, 0.75, 0.5, 0.75, 0.6276, 0.625, 0.6276, 0.375, 0.0, 0.5, 0.0, 0.5, 0.1224, 0.375, 0.1224, 0.375, 0.5, 0.5, 0.5, 0.5, 0.6276, 0.375, 0.6276, 0.75, 0.5, 0.875, 0.5, 0.875, 0.6276, 0.75, 0.6276, 0.25, 0.5, 0.375, 0.5, 0.375, 0.6276, 0.25, 0.6276, 0.5, 0.5, 0.625, 0.5, 0.625, 0.6276, 0.5, 0.6276, 0.5, 0.0, 0.625, 0.0, 0.625, 0.1224, 0.5, 0.1224, 0.375, 0.0, 0.625, 0.0, 0.625, 0.25, 0.375, 0.25, 0.375, 0.25, 0.625, 0.25, 0.625, 0.5, 0.375, 0.5, 0.375, 0.5, 0.625, 0.5, 0.625, 0.75, 0.375, 0.75, 0.375, 0.75, 0.625, 0.75, 0.625, 1.0, 0.375, 1.0, 0.125, 0.5, 0.375, 0.5, 0.375, 0.75, 0.125, 0.75, 0.625, 0.5, 0.875, 0.5, 0.875, 0.75, 0.625, 0.75])
me_cube_005.materials.append(mat_material_002)
me_cube_005.use_remesh_fix_poles = True
me_cube_005.use_remesh_preserve_attributes = False
me_cube_005.update()
me_cube_002 = bpy.data.meshes.new('Cube.002')
me_cube_002.from_pydata([(-1.0, -1.0, -1.0), (-1.0, -1.0, 1.0), (-1.0, 1.0, -1.0), (-1.0, 1.0, 1.0), (1.0, -1.0, -1.0), (1.0, -1.0, 1.0), (1.0, 1.0, -1.0), (1.0, 1.0, 1.0), (-1.255, -2.836, 0.259), (-1.64, -1.307, 4.556), (-1.255, 1.055, 0.5462), (-1.64, 2.204, 4.019), (1.238, -2.836, 0.259), (1.624, -1.307, 4.556), (1.238, 1.055, 0.5462), (1.624, 2.204, 4.019), (-1.96, -3.061, 2.483), (-1.96, 2.087, 1.73), (1.943, 2.087, 1.73), (1.943, -3.061, 2.483), (-1.255, -0.9241, -0.06063), (-1.64, 0.4484, 4.287), (1.238, -0.9241, -0.06063), (1.624, 0.4484, 4.287), (1.943, -0.5252, 2.028), (-1.96, -0.5252, 2.028)], [], [(0, 1, 3, 2), (2, 3, 7, 6), (6, 7, 5, 4), (4, 5, 1, 0), (2, 6, 4, 0), (7, 3, 1, 5), (25, 21, 11, 17), (17, 11, 15, 18), (24, 23, 13, 19), (19, 13, 9, 16), (20, 22, 12, 8), (23, 21, 9, 13), (12, 19, 16, 8), (22, 24, 19, 12), (10, 17, 18, 14), (20, 25, 17, 10), (8, 16, 25, 20), (14, 18, 24, 22), (15, 11, 21, 23), (10, 14, 22, 20), (18, 15, 23, 24), (16, 9, 21, 25)])
_uv = me_cube_002.uv_layers.new(name='UVMap')
_uv.uv.foreach_set('vector', [0.375, 0.0, 0.625, 0.0, 0.625, 0.25, 0.375, 0.25, 0.375, 0.25, 0.625, 0.25, 0.625, 0.5, 0.375, 0.5, 0.375, 0.5, 0.625, 0.5, 0.625, 0.75, 0.375, 0.75, 0.375, 0.75, 0.625, 0.75, 0.625, 1.0, 0.375, 1.0, 0.125, 0.5, 0.375, 0.5, 0.375, 0.75, 0.125, 0.75, 0.625, 0.5, 0.875, 0.5, 0.875, 0.75, 0.625, 0.75, 0.5, 0.125, 0.625, 0.125, 0.625, 0.25, 0.5, 0.25, 0.5, 0.25, 0.625, 0.25, 0.625, 0.5, 0.5, 0.5, 0.5, 0.625, 0.625, 0.625, 0.625, 0.75, 0.5, 0.75, 0.5, 0.75, 0.625, 0.75, 0.625, 1.0, 0.5, 1.0, 0.125, 0.625, 0.375, 0.625, 0.375, 0.75, 0.125, 0.75, 0.625, 0.625, 0.875, 0.625, 0.875, 0.75, 0.625, 0.75, 0.375, 0.75, 0.5, 0.75, 0.5, 1.0, 0.375, 1.0, 0.375, 0.625, 0.5, 0.625, 0.5, 0.75, 0.375, 0.75, 0.375, 0.25, 0.5, 0.25, 0.5, 0.5, 0.375, 0.5, 0.375, 0.125, 0.5, 0.125, 0.5, 0.25, 0.375, 0.25, 0.375, 0.0, 0.5, 0.0, 0.5, 0.125, 0.375, 0.125, 0.375, 0.5, 0.5, 0.5, 0.5, 0.625, 0.375, 0.625, 0.625, 0.5, 0.875, 0.5, 0.875, 0.625, 0.625, 0.625, 0.125, 0.5, 0.375, 0.5, 0.375, 0.625, 0.125, 0.625, 0.5, 0.5, 0.625, 0.5, 0.625, 0.625, 0.5, 0.625, 0.5, 0.0, 0.625, 0.0, 0.625, 0.125, 0.5, 0.125])
me_cube_002.materials.append(mat_material)
me_cube_002.use_remesh_fix_poles = True
me_cube_002.use_remesh_preserve_attributes = False
me_cube_002.update()
me_cylinder = bpy.data.meshes.new('Cylinder')
me_cylinder.from_pydata([(0.0, 5.0, -0.5), (0.0, 5.0, 0.5), (2.939, 4.045, -0.5), (2.939, 4.045, 0.5), (4.755, 1.545, -0.5), (4.755, 1.545, 0.5), (4.755, -1.545, -0.5), (4.755, -1.545, 0.5), (2.939, -4.045, -0.5), (2.939, -4.045, 0.5), (-4.371e-07, -5.0, -0.5), (-4.371e-07, -5.0, 0.5), (-2.939, -4.045, -0.5), (-2.939, -4.045, 0.5), (-4.755, -1.545, -0.5), (-4.755, -1.545, 0.5), (-4.755, 1.545, -0.5), (-4.755, 1.545, 0.5), (-2.939, 4.045, -0.5), (-2.939, 4.045, 0.5)], [], [(0, 1, 3, 2), (2, 3, 5, 4), (4, 5, 7, 6), (6, 7, 9, 8), (8, 9, 11, 10), (10, 11, 13, 12), (12, 13, 15, 14), (14, 15, 17, 16), (3, 1, 19, 17, 15, 13, 11, 9, 7, 5), (16, 17, 19, 18), (18, 19, 1, 0), (0, 2, 4, 6, 8, 10, 12, 14, 16, 18)])
_uv = me_cylinder.uv_layers.new(name='UVMap')
_uv.uv.foreach_set('vector', [0.2022, 0.9692, 0.2025, 0.9714, 0.206, 0.968, 0.2055, 0.9654, 0.2055, 0.9654, 0.206, 0.968, 0.2038, 0.9634, 0.2033, 0.9605, 0.2033, 0.9605, 0.2038, 0.9634, 0.1939, 0.9605, 0.1938, 0.9574, 0.1938, 0.9574, 0.1939, 0.9605, 0.1822, 0.962, 0.1826, 0.9591, 0.1826, 0.9591, 0.1822, 0.962, 0.177, 0.9664, 0.1775, 0.9637, 0.1775, 0.9637, 0.177, 0.9664, 0.1786, 0.9703, 0.179, 0.968, 0.179, 0.968, 0.1786, 0.9703, 0.1836, 0.9728, 0.1839, 0.9707, 0.1839, 0.9707, 0.1836, 0.9728, 0.19, 0.9737, 0.19, 0.9718, 0.206, 0.968, 0.2025, 0.9714, 0.1965, 0.9733, 0.19, 0.9737, 0.1836, 0.9728, 0.1786, 0.9703, 0.177, 0.9664, 0.1822, 0.962, 0.1939, 0.9605, 0.2038, 0.9634, 0.19, 0.9718, 0.19, 0.9737, 0.1965, 0.9733, 0.1964, 0.9713, 0.1964, 0.9713, 0.1965, 0.9733, 0.2025, 0.9714, 0.2022, 0.9692, 0.2022, 0.9692, 0.2055, 0.9654, 0.2033, 0.9605, 0.1938, 0.9574, 0.1826, 0.9591, 0.1775, 0.9637, 0.179, 0.968, 0.1839, 0.9707, 0.19, 0.9718, 0.1964, 0.9713])
me_cylinder.materials.append(mat_material_009)
me_cylinder.use_remesh_fix_poles = True
me_cylinder.use_remesh_preserve_attributes = False
me_cylinder.update()

# ---- objects
ob_cube_014 = bpy.data.objects.new('Cube.014', me_cube_016)
ob_cube_007 = bpy.data.objects.new('Cube.007', me_cube_008)
ob_cube_004 = bpy.data.objects.new('Cube.004', me_cube_005)
ob_cube_002 = bpy.data.objects.new('Cube.002', me_cube_002)
ob_ground = bpy.data.objects.new('Ground', me_cylinder)
ob_camera = bpy.data.objects.new('Camera', cam_camera)
ob_main_light = bpy.data.objects.new('Main Light', light_sun)
ob_area_light_l = bpy.data.objects.new('Area Light.L', light_area_001)
ob_area_light_r = bpy.data.objects.new('Area Light.R', light_area)

# ---- transforms, parenting, visibility, modifiers, constraints
ob_cube_014.location = (1.682, -0.3081, 3.72)
ob_cube_014.scale = (0.02014, 0.07901, 0.01889)
ob_cube_007.location = (0.3156, 0.02152, 0.6308)
ob_cube_007.scale = (0.1886, 0.1886, 0.1886)
ob_cube_004.location = (-0.158, -0.2207, 4.603)
ob_cube_004.scale = (0.6876, 0.5766, 0.5352)
ob_cube_002.location = (-0.1583, 0.08719, 7.098)
ob_cube_002.rotation_euler = (0.2101, 4.632e-17, 4.885e-18)
ob_cube_002.scale = (0.169, 0.197, 0.2078)
ob_ground.location = (0.0, 0.0, 0.0)
ob_ground.scale = (1.051, 1.0, 1.0)
ob_camera.location = (11.5, -20.0, 10.0)
ob_camera.rotation_euler = (1.222, 0.0, 0.5236)
ob_main_light.location = (0.0, 0.0, 10.0)
ob_main_light.rotation_euler = (0.1745, 0.8727, 0.6981)
ob_area_light_l.location = (-10.0, -2.734e-07, 10.0)
ob_area_light_l.rotation_euler = (0.0, -0.8727, 0.0)
ob_area_light_r.location = (10.0, -2.734e-07, 10.0)
ob_area_light_r.rotation_euler = (0.0, 0.8727, 0.0)

# ---- collection membership
scene.collection.objects.link(ob_cube_014)
scene.collection.objects.link(ob_cube_007)
scene.collection.objects.link(ob_cube_004)
scene.collection.objects.link(ob_cube_002)
col_setup.objects.link(ob_ground)
col_setup.objects.link(ob_camera)
col_lighting.objects.link(ob_main_light)
col_lighting.objects.link(ob_area_light_l)
col_lighting.objects.link(ob_area_light_r)

# ---- scene / render settings (as saved in the file)
scene.camera = ob_camera
scene.frame_start = 1; scene.frame_end = 250; scene.frame_set(1)
scene.render.engine = 'CYCLES'
scene.render.resolution_x = 1200
scene.render.resolution_y = 1200
scene.render.fps = 60
scene.cycles.sampling_pattern = 'TABULATED_SOBOL'
scene.cycles.use_light_tree = False
scene.view_settings.look = 'Medium High Contrast'
scene.view_settings.view_transform = 'Filmic'
bpy.context.view_layer.update()
